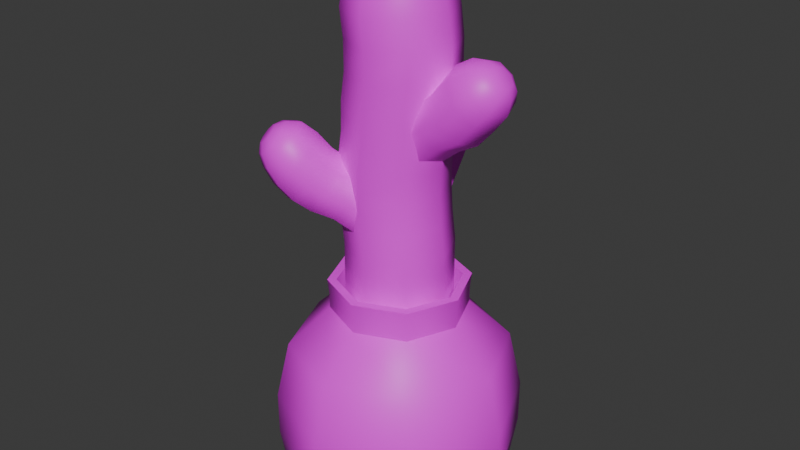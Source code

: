 # Source: Cactus.blend  (saved by Blender 4.3.34; exported with 4.5.12 LTS)
import bpy
from mathutils import Matrix  # noqa: F401  (used for matrix-valued properties, if any)

bpy.ops.wm.read_factory_settings(use_empty=True)
scene = bpy.context.scene
scene.name = 'Scene'

# ---- collections
col_collection = bpy.data.collections.new('Collection'); scene.collection.children.link(col_collection)

# ---- images (referenced by path relative to the original .blend; pixels are not part of the script)
import os
ASSET_DIR = os.environ.get("B2B_ASSET_DIR", "")  # directory of the original .blend (textures are referenced by path, not embedded)
HERE = os.path.dirname(os.path.abspath(__file__))  # packed textures are extracted next to this script under _unpacked/

def load_image(name, relpath, width, height, colorspace="sRGB"):
    """Load a texture the original file referenced (path relative to the .blend, or extracted next to this script)."""
    p = next((c for c in (os.path.join(HERE, relpath), os.path.join(ASSET_DIR, relpath)) if relpath and os.path.exists(c)), "")
    if p:
        img = bpy.data.images.load(p, check_existing=True)
        img.name = name
    else:  # same state as the original file: an image datablock whose file is absent (Cycles renders it pink)
        img = bpy.data.images.new(name, width, height)
        img.source = "FILE"
        img.filepath = "//" + (relpath or name)
    img.colorspace_settings.name = colorspace
    return img
img_cactus_png = load_image('Cactus.png', 'Textures/Cactus.png', 1024, 1024, 'sRGB')
img_pot_png = load_image('Pot.png', 'Textures/Pot.png', 1024, 1024, 'sRGB')

# ---- materials (node trees are filled in below, after node groups)
mat_material_001 = bpy.data.materials.new('Material.001')
mat_material_002 = bpy.data.materials.new('Material.002')

# ---- material node trees
mat_material_001.use_nodes = True; mat_material_001.node_tree.nodes.clear()
_N = mat_material_001.node_tree.nodes; _L = mat_material_001.node_tree.links
n0 = _N.new('ShaderNodeBsdfPrincipled'); n0.name = 'Principled BSDF'; n0.location = (10, 300)
n1 = _N.new('ShaderNodeOutputMaterial'); n1.name = 'Material Output'; n1.location = (300, 300)
n2 = _N.new('ShaderNodeTexImage'); n2.name = 'Image Texture'; n2.location = (-280, 280)
n2.image = img_cactus_png
_L.new(n0.outputs[0], n1.inputs[0])
_L.new(n2.outputs[0], n0.inputs[0])
n1.is_active_output = True
mat_material_002.use_nodes = True; mat_material_002.node_tree.nodes.clear()
_N = mat_material_002.node_tree.nodes; _L = mat_material_002.node_tree.links
n0 = _N.new('ShaderNodeBsdfPrincipled'); n0.name = 'Principled BSDF'; n0.location = (10, 300)
n1 = _N.new('ShaderNodeOutputMaterial'); n1.name = 'Material Output'; n1.location = (300, 300)
n2 = _N.new('ShaderNodeTexImage'); n2.name = 'Image Texture'; n2.location = (-280, 280)
n2.image = img_pot_png
_L.new(n0.outputs[0], n1.inputs[0])
_L.new(n2.outputs[0], n0.inputs[0])
n1.is_active_output = True

# ---- world
world_world = bpy.data.worlds.new('World'); scene.world = world_world
world_world.use_nodes = True; world_world.node_tree.nodes.clear()
_N = world_world.node_tree.nodes; _L = world_world.node_tree.links
n0 = _N.new('ShaderNodeOutputWorld'); n0.name = 'World Output'; n0.location = (300, 300)
n1 = _N.new('ShaderNodeBackground'); n1.name = 'Background'; n1.location = (10, 300)
n1.inputs[0].default_value = (0.05088, 0.05088, 0.05088, 1.0)
_L.new(n1.outputs[0], n0.inputs[0])
n0.is_active_output = True
world_world.color = (0.05088, 0.05088, 0.05088)
world_world.sun_shadow_jitter_overblur = 0.0

# ---- meshes
me_cylinder = bpy.data.meshes.new('Cylinder')
me_cylinder.from_pydata([(-4.224e-09, 1.567, -1.283), (-1.277e-10, 0.8171, 1.583), (1.108, 1.108, -1.283), (0.5778, 0.5778, 1.583), (1.567, 0.0, -1.283), (0.8171, 0.0, 1.583), (1.108, -1.108, -1.283), (0.5778, -0.5778, 1.583), (-4.224e-09, -1.567, -1.283), (-1.277e-10, -0.8171, 1.583), (-1.108, -1.108, -1.283), (-0.5778, -0.5778, 1.583), (-1.567, 0.0, -1.283), (-0.8171, 0.0, 1.583), (-1.108, 1.108, -1.283), (-0.5778, 0.5778, 1.583), (-4.866e-09, 1.653, -0.7755), (-4.866e-09, 1.653, -0.1668), (-3.993e-09, 1.474, 0.6355), (-1.949e-09, 0.911, 1.173), (-9.873e-10, 0.9141, 1.387), (0.6464, 0.6464, 1.387), (0.6442, 0.6442, 1.173), (1.042, 1.042, 0.6355), (1.169, 1.169, -0.1668), (1.169, 1.169, -0.7755), (0.9141, 0.0, 1.387), (0.911, 0.0, 1.173), (1.474, 0.0, 0.6355), (1.653, 0.0, -0.1668), (1.653, 0.0, -0.7755), (0.6464, -0.6464, 1.387), (0.6442, -0.6442, 1.173), (1.042, -1.042, 0.6355), (1.169, -1.169, -0.1668), (1.169, -1.169, -0.7755), (-9.873e-10, -0.9141, 1.387), (-1.949e-09, -0.911, 1.173), (-3.993e-09, -1.474, 0.6355), (-4.866e-09, -1.653, -0.1668), (-4.866e-09, -1.653, -0.7755), (-0.6464, -0.6464, 1.387), (-0.6442, -0.6442, 1.173), (-1.042, -1.042, 0.6355), (-1.169, -1.169, -0.1668), (-1.169, -1.169, -0.7755), (-0.9141, 0.0, 1.387), (-0.911, 0.0, 1.173), (-1.474, 0.0, 0.6355), (-1.653, 0.0, -0.1668), (-1.653, 0.0, -0.7755), (-0.6464, 0.6464, 1.387), (-0.6442, 0.6442, 1.173), (-1.042, 1.042, 0.6355), (-1.169, 1.169, -0.1668), (-1.169, 1.169, -0.7755), (0.662, 0.662, 1.583), (-1.277e-10, 0.9362, 1.583), (0.9362, 0.0, 1.583), (0.662, -0.662, 1.583), (-1.277e-10, -0.9362, 1.583), (-0.662, -0.662, 1.583), (-0.9362, 0.0, 1.583), (-0.662, 0.662, 1.583), (0.4974, 0.4974, 1.364), (2.158e-08, 0.7035, 1.364), (0.7035, 0.0, 1.364), (0.4974, -0.4974, 1.364), (2.158e-08, -0.7035, 1.364), (-0.4974, -0.4974, 1.364), (-0.7035, 0.0, 1.364), (-0.4974, 0.4974, 1.364), (0.5059, 0.4974, 5.151), (0.008504, 0.7035, 5.151), (0.712, 0.0, 5.151), (0.5059, -0.4974, 5.151), (0.008504, -0.7035, 5.151), (-0.4889, -0.4974, 5.151), (-0.695, 0.0, 5.151), (-0.4889, 0.4974, 5.151), (0.4375, 0.4375, 5.567), (7.21e-08, 0.6187, 5.567), (0.6187, 0.0, 5.567), (0.4375, -0.4375, 5.567), (7.21e-08, -0.6187, 5.567), (-0.4375, -0.4375, 5.567), (-0.6187, 0.0, 5.567), (-0.4375, 0.4375, 5.567), (0.3073, 0.3073, 5.814), (3.933e-08, 0.4345, 5.814), (0.4345, 0.0, 5.814), (0.3073, -0.3073, 5.814), (3.933e-08, -0.4345, 5.814), (-0.3073, -0.3073, 5.814), (-0.4345, 0.0, 5.814), (-0.3073, 0.3073, 5.814), (0.1645, 0.1645, 5.933), (3.317e-08, 0.2326, 5.933), (0.2326, 0.0, 5.933), (0.1645, -0.1645, 5.933), (3.317e-08, -0.2326, 5.933), (-0.1645, -0.1645, 5.933), (-0.2326, 0.0, 5.933), (-0.1645, 0.1645, 5.933), (1.298, 0.3044, 4.057), (1.1, 0.4305, 4.288), (1.38, 1.833e-07, 3.961), (1.298, -0.3044, 4.057), (1.1, -0.4305, 4.288), (0.9021, -0.3044, 4.52), (0.8201, 9.54e-08, 4.615), (0.9021, 0.3044, 4.52), (1.468, 0.2677, 4.25), (1.294, 0.3786, 4.454), (1.54, 1.9e-07, 4.166), (1.468, -0.2677, 4.25), (1.294, -0.3786, 4.454), (1.12, -0.2677, 4.657), (1.048, 1.127e-07, 4.742), (1.12, 0.2677, 4.657), (1.531, 0.188, 4.409), (1.408, 0.2659, 4.552), (1.581, 1.856e-07, 4.35), (1.531, -0.188, 4.409), (1.408, -0.2659, 4.552), (1.286, -0.188, 4.695), (1.236, 1.313e-07, 4.754), (1.286, 0.188, 4.695), (1.529, 0.1007, 4.523), (1.464, 0.1424, 4.599), (1.556, 1.764e-07, 4.491), (1.529, -0.1007, 4.523), (1.464, -0.1424, 4.599), (1.398, -0.1007, 4.676), (1.371, 1.474e-07, 4.708), (1.398, 0.1007, 4.676), (0.2976, 0.3044, 3.261), (0.09977, 0.4305, 3.492), (0.3795, 2.903e-07, 3.165), (0.2976, -0.3044, 3.261), (0.09977, -0.4305, 3.492), (-0.09804, -0.3044, 3.724), (-0.18, 2.023e-07, 3.819), (-0.09804, 0.3044, 3.724), (-0.8613, -1.23, 3.047), (-0.6309, -1.186, 3.278), (-1.13, -1.066, 2.951), (-1.28, -0.7881, 3.047), (-1.223, -0.5606, 3.278), (-0.9925, -0.5162, 3.509), (-0.7237, -0.6809, 3.605), (-0.574, -0.9583, 3.509), (-0.9683, -1.292, 3.257), (-0.7658, -1.253, 3.46), (-1.205, -1.147, 3.173), (-1.336, -0.9034, 3.257), (-1.286, -0.7033, 3.46), (-1.084, -0.6642, 3.664), (-0.8474, -0.8091, 3.748), (-0.7157, -1.053, 3.664), (-1.069, -1.278, 3.416), (-0.9265, -1.25, 3.559), (-1.235, -1.176, 3.356), (-1.327, -1.005, 3.416), (-1.292, -0.864, 3.559), (-1.15, -0.8366, 3.701), (-0.9839, -0.9383, 3.761), (-0.8914, -1.11, 3.701), (-1.128, -1.213, 3.529), (-1.052, -1.199, 3.606), (-1.217, -1.159, 3.498), (-1.266, -1.067, 3.529), (-1.247, -0.9918, 3.606), (-1.171, -0.9771, 3.682), (-1.082, -1.032, 3.714), (-1.033, -1.123, 3.682), (-0.09337, -0.5145, 2.267), (0.137, -0.4701, 2.499), (-0.3621, -0.3498, 2.172), (-0.5119, -0.07238, 2.267), (-0.455, 0.1552, 2.499), (-0.2246, 0.1996, 2.73), (0.04416, 0.03486, 2.826), (0.1939, -0.2425, 2.73), (-0.6064, 1.179, 2.843), (-0.6756, 0.9544, 3.074), (-0.3345, 1.338, 2.747), (-0.01922, 1.34, 2.843), (0.1547, 1.182, 3.074), (0.08543, 0.9581, 3.305), (-0.1865, 0.7986, 3.401), (-0.5017, 0.797, 3.305), (-0.6406, 1.467, 3.257), (-0.7015, 1.27, 3.46), (-0.4015, 1.607, 3.173), (-0.1242, 1.609, 3.257), (0.02874, 1.47, 3.46), (-0.03218, 1.273, 3.664), (-0.2713, 1.133, 3.748), (-0.5486, 1.131, 3.664), (-0.5804, 1.549, 3.416), (-0.6232, 1.41, 3.559), (-0.4125, 1.647, 3.356), (-0.2177, 1.648, 3.416), (-0.1103, 1.551, 3.559), (-0.1531, 1.413, 3.701), (-0.321, 1.314, 3.761), (-0.5158, 1.313, 3.701), (-0.4958, 1.57, 3.529), (-0.5187, 1.496, 3.606), (-0.4059, 1.623, 3.498), (-0.3016, 1.624, 3.529), (-0.2441, 1.572, 3.606), (-0.267, 1.498, 3.682), (-0.3569, 1.445, 3.714), (-0.4612, 1.444, 3.682), (-0.3664, 0.3288, 2.267), (-0.4357, 0.1047, 2.499), (-0.09455, 0.4884, 2.172), (0.2207, 0.4899, 2.267), (0.3946, 0.3325, 2.499), (0.3254, 0.1084, 2.73), (0.05346, -0.05119, 2.826), (-0.2618, -0.05271, 2.73), (0.6769, -0.3007, 4.27), (0.402, -0.3044, 4.122), (0.152, -0.3044, 3.923), (0.3498, -0.4305, 3.691), (0.5998, -0.4305, 3.89), (0.8747, -0.4268, 4.039), (1.073, -0.3007, 3.808), (0.7976, -0.3044, 3.659), (0.5476, -0.3044, 3.46), (0.6295, 2.635e-07, 3.364), (0.8796, 2.368e-07, 3.563), (1.154, 0.003669, 3.712), (1.073, 0.3081, 3.808), (0.7976, 0.3044, 3.659), (0.5476, 0.3044, 3.46), (0.3498, 0.4305, 3.691), (0.5998, 0.4305, 3.89), (0.8747, 0.4342, 4.039), (0.152, 0.3044, 3.923), (0.402, 0.3044, 4.122), (0.6769, 0.3081, 4.27), (0.595, 0.003669, 4.366), (0.3201, 1.489e-07, 4.217), (0.07005, 1.756e-07, 4.018), (-0.8681, -0.3931, 3.3), (-0.7433, -0.2509, 3.158), (-0.5151, -0.07542, 3.049), (-0.3699, 0.06209, 2.889), (-0.6002, 0.01767, 2.658), (-0.7455, -0.1198, 2.817), (-0.9736, -0.2953, 2.927), (-1.098, -0.4375, 3.068), (-1.155, -0.6651, 2.837), (-1.031, -0.5229, 2.695), (-0.8024, -0.3474, 2.586), (-0.6572, -0.2099, 2.427), (-0.5074, -0.4873, 2.331), (-0.6527, -0.6248, 2.49), (-0.8808, -0.8003, 2.599), (-1.006, -0.9425, 2.741), (-0.7368, -1.107, 2.837), (-0.612, -0.965, 2.695), (-0.3839, -0.7895, 2.586), (-0.2386, -0.652, 2.427), (-0.008287, -0.6076, 2.658), (-0.1535, -0.7451, 2.817), (-0.3817, -0.9206, 2.927), (-0.5065, -1.063, 3.068), (0.04868, -0.38, 2.889), (-0.09658, -0.5176, 3.049), (-0.3247, -0.6931, 3.158), (-0.4495, -0.8353, 3.3), (-0.5993, -0.5579, 3.396), (-0.4745, -0.4157, 3.254), (-0.2464, -0.2402, 3.144), (-0.1011, -0.1027, 2.985), (-0.7035, 0.0, 1.742), (-0.7035, 0.0, 2.121), (-0.7545, 0.0, 2.5), (-0.78, 0.0, 2.879), (-0.7715, 0.0, 3.257), (-0.712, 0.0, 3.636), (-0.7035, 0.0, 4.015), (-0.6439, 0.0, 4.393), (-0.6439, 0.0, 4.772), (-0.4379, 0.4974, 4.772), (-0.4379, 0.4974, 4.393), (-0.4974, 0.4974, 4.015), (-0.5059, 0.4974, 3.636), (-0.5655, 0.4974, 3.257), (-0.574, 0.4974, 2.879), (-0.5484, 0.4974, 2.5), (-0.4974, 0.4974, 2.121), (-0.4974, 0.4974, 1.742), (2.158e-08, -0.7035, 1.742), (2.158e-08, -0.7035, 2.121), (-0.05103, -0.7035, 2.5), (-0.07654, -0.7035, 2.879), (-0.06803, -0.7035, 3.257), (-0.008504, -0.7035, 3.636), (2.158e-08, -0.7035, 4.015), (0.05953, -0.7035, 4.393), (0.05953, -0.7035, 4.772), (-0.4379, -0.4974, 4.772), (-0.4379, -0.4974, 4.393), (-0.4974, -0.4974, 4.015), (-0.5059, -0.4974, 3.636), (-0.5655, -0.4974, 3.257), (-0.574, -0.4974, 2.879), (-0.5484, -0.4974, 2.5), (-0.4974, -0.4974, 2.121), (-0.4974, -0.4974, 1.742), (0.7035, 0.0, 1.742), (0.7035, 0.0, 2.121), (0.6524, 0.0, 2.5), (0.6269, 0.0, 2.879), (0.6354, 0.0, 3.257), (0.695, 0.0, 3.636), (0.7035, 0.0, 4.015), (0.763, 0.0, 4.393), (0.763, 0.0, 4.772), (0.5569, -0.4974, 4.772), (0.5569, -0.4974, 4.393), (0.4974, -0.4974, 4.015), (0.4889, -0.4974, 3.636), (0.4294, -0.4974, 3.257), (0.4209, -0.4974, 2.879), (0.4464, -0.4974, 2.5), (0.4974, -0.4974, 2.121), (0.4974, -0.4974, 1.742), (2.158e-08, 0.7035, 1.742), (2.158e-08, 0.7035, 2.121), (-0.05103, 0.7035, 2.5), (-0.07654, 0.7035, 2.879), (-0.06803, 0.7035, 3.257), (-0.008504, 0.7035, 3.636), (2.158e-08, 0.7035, 4.015), (0.05953, 0.7035, 4.393), (0.05953, 0.7035, 4.772), (0.5569, 0.4974, 4.772), (0.5569, 0.4974, 4.393), (0.4974, 0.4974, 4.015), (0.4889, 0.4974, 3.636), (0.4294, 0.4974, 3.257), (0.4209, 0.4974, 2.879), (0.4464, 0.4974, 2.5), (0.4974, 0.4974, 2.121), (0.4974, 0.4974, 1.742)], [], [(20, 57, 56, 21), (21, 56, 58, 26), (26, 58, 59, 31), (31, 59, 60, 36), (36, 60, 61, 41), (41, 61, 62, 46), (1, 15, 71, 65), (46, 62, 63, 51), (51, 63, 57, 20), (0, 2, 4, 6, 8, 10, 12, 14), (14, 55, 16, 0), (55, 54, 17, 16), (54, 53, 18, 17), (53, 52, 19, 18), (52, 51, 20, 19), (12, 50, 55, 14), (50, 49, 54, 55), (49, 48, 53, 54), (48, 47, 52, 53), (47, 46, 51, 52), (10, 45, 50, 12), (45, 44, 49, 50), (44, 43, 48, 49), (43, 42, 47, 48), (42, 41, 46, 47), (8, 40, 45, 10), (40, 39, 44, 45), (39, 38, 43, 44), (38, 37, 42, 43), (37, 36, 41, 42), (6, 35, 40, 8), (35, 34, 39, 40), (34, 33, 38, 39), (33, 32, 37, 38), (32, 31, 36, 37), (4, 30, 35, 6), (30, 29, 34, 35), (29, 28, 33, 34), (28, 27, 32, 33), (27, 26, 31, 32), (2, 25, 30, 4), (25, 24, 29, 30), (24, 23, 28, 29), (23, 22, 27, 28), (22, 21, 26, 27), (0, 16, 25, 2), (16, 17, 24, 25), (17, 18, 23, 24), (18, 19, 22, 23), (19, 20, 21, 22), (1, 3, 56, 57), (3, 5, 58, 56), (5, 7, 59, 58), (7, 9, 60, 59), (9, 11, 61, 60), (11, 13, 62, 61), (13, 15, 63, 62), (15, 1, 57, 63), (289, 288, 78, 79), (13, 11, 69, 70), (9, 7, 67, 68), (5, 3, 64, 66), (15, 13, 70, 71), (11, 9, 68, 69), (7, 5, 66, 67), (3, 1, 65, 64), (76, 75, 83, 84), (307, 306, 76, 77), (325, 324, 74, 75), (343, 342, 73, 72), (342, 289, 79, 73), (288, 307, 77, 78), (306, 325, 75, 76), (324, 343, 72, 74), (81, 87, 95, 89), (74, 72, 80, 82), (79, 78, 86, 87), (77, 76, 84, 85), (75, 74, 82, 83), (72, 73, 81, 80), (73, 79, 87, 81), (78, 77, 85, 86), (93, 92, 100, 101), (86, 85, 93, 94), (84, 83, 91, 92), (82, 80, 88, 90), (87, 86, 94, 95), (85, 84, 92, 93), (83, 82, 90, 91), (80, 81, 89, 88), (96, 97, 103, 102, 101, 100, 99, 98), (91, 90, 98, 99), (88, 89, 97, 96), (89, 95, 103, 97), (94, 93, 101, 102), (92, 91, 99, 100), (90, 88, 96, 98), (95, 94, 102, 103), (108, 107, 115, 116), (113, 119, 127, 121), (106, 104, 112, 114), (111, 110, 118, 119), (109, 108, 116, 117), (107, 106, 114, 115), (104, 105, 113, 112), (105, 111, 119, 113), (110, 109, 117, 118), (125, 124, 132, 133), (118, 117, 125, 126), (116, 115, 123, 124), (114, 112, 120, 122), (119, 118, 126, 127), (117, 116, 124, 125), (115, 114, 122, 123), (112, 113, 121, 120), (128, 129, 135, 134, 133, 132, 131, 130), (123, 122, 130, 131), (120, 121, 129, 128), (121, 127, 135, 129), (126, 125, 133, 134), (124, 123, 131, 132), (122, 120, 128, 130), (127, 126, 134, 135), (227, 226, 141, 140), (233, 232, 139, 138), (239, 238, 136, 137), (242, 239, 137, 143), (226, 247, 142, 141), (232, 227, 140, 139), (238, 233, 138, 136), (247, 242, 143, 142), (148, 147, 155, 156), (153, 159, 167, 161), (146, 144, 152, 154), (151, 150, 158, 159), (149, 148, 156, 157), (147, 146, 154, 155), (144, 145, 153, 152), (145, 151, 159, 153), (150, 149, 157, 158), (165, 164, 172, 173), (158, 157, 165, 166), (156, 155, 163, 164), (154, 152, 160, 162), (159, 158, 166, 167), (157, 156, 164, 165), (155, 154, 162, 163), (152, 153, 161, 160), (168, 169, 175, 174, 173, 172, 171, 170), (163, 162, 170, 171), (160, 161, 169, 168), (161, 167, 175, 169), (166, 165, 173, 174), (164, 163, 171, 172), (162, 160, 168, 170), (167, 166, 174, 175), (252, 251, 181, 180), (260, 259, 179, 178), (268, 267, 176, 177), (272, 268, 177, 183), (251, 279, 182, 181), (259, 252, 180, 179), (267, 260, 178, 176), (279, 272, 183, 182), (188, 187, 195, 196), (193, 199, 207, 201), (186, 184, 192, 194), (191, 190, 198, 199), (189, 188, 196, 197), (187, 186, 194, 195), (184, 185, 193, 192), (185, 191, 199, 193), (190, 189, 197, 198), (205, 204, 212, 213), (198, 197, 205, 206), (196, 195, 203, 204), (194, 192, 200, 202), (199, 198, 206, 207), (197, 196, 204, 205), (195, 194, 202, 203), (192, 193, 201, 200), (208, 209, 215, 214, 213, 212, 211, 210), (203, 202, 210, 211), (200, 201, 209, 208), (201, 207, 215, 209), (206, 205, 213, 214), (204, 203, 211, 212), (202, 200, 208, 210), (207, 206, 214, 215), (188, 189, 221, 220), (186, 187, 219, 218), (185, 184, 216, 217), (191, 185, 217, 223), (189, 190, 222, 221), (187, 188, 220, 219), (184, 186, 218, 216), (190, 191, 223, 222), (110, 111, 244, 245), (245, 244, 243, 246), (246, 243, 242, 247), (104, 106, 235, 236), (236, 235, 234, 237), (237, 234, 233, 238), (107, 108, 229, 230), (230, 229, 228, 231), (231, 228, 227, 232), (109, 110, 245, 224), (224, 245, 246, 225), (225, 246, 247, 226), (111, 105, 241, 244), (244, 241, 240, 243), (243, 240, 239, 242), (105, 104, 236, 241), (241, 236, 237, 240), (240, 237, 238, 239), (106, 107, 230, 235), (235, 230, 231, 234), (234, 231, 232, 233), (108, 109, 224, 229), (229, 224, 225, 228), (228, 225, 226, 227), (150, 151, 275, 276), (276, 275, 274, 277), (277, 274, 273, 278), (278, 273, 272, 279), (144, 146, 263, 264), (264, 263, 262, 265), (265, 262, 261, 266), (266, 261, 260, 267), (147, 148, 255, 256), (256, 255, 254, 257), (257, 254, 253, 258), (258, 253, 252, 259), (149, 150, 276, 248), (248, 276, 277, 249), (249, 277, 278, 250), (250, 278, 279, 251), (151, 145, 271, 275), (275, 271, 270, 274), (274, 270, 269, 273), (273, 269, 268, 272), (145, 144, 264, 271), (271, 264, 265, 270), (270, 265, 266, 269), (269, 266, 267, 268), (146, 147, 256, 263), (263, 256, 257, 262), (262, 257, 258, 261), (261, 258, 259, 260), (148, 149, 248, 255), (255, 248, 249, 254), (254, 249, 250, 253), (253, 250, 251, 252), (66, 64, 351, 316), (316, 351, 350, 317), (317, 350, 349, 318), (318, 349, 348, 319), (319, 348, 347, 320), (320, 347, 346, 321), (321, 346, 345, 322), (322, 345, 344, 323), (323, 344, 343, 324), (68, 67, 333, 298), (298, 333, 332, 299), (299, 332, 331, 300), (300, 331, 330, 301), (301, 330, 329, 302), (302, 329, 328, 303), (303, 328, 327, 304), (304, 327, 326, 305), (305, 326, 325, 306), (70, 69, 315, 280), (280, 315, 314, 281), (281, 314, 313, 282), (282, 313, 312, 283), (283, 312, 311, 284), (284, 311, 310, 285), (285, 310, 309, 286), (286, 309, 308, 287), (287, 308, 307, 288), (65, 71, 297, 334), (334, 297, 296, 335), (335, 296, 295, 336), (336, 295, 294, 337), (337, 294, 293, 338), (338, 293, 292, 339), (339, 292, 291, 340), (340, 291, 290, 341), (341, 290, 289, 342), (64, 65, 334, 351), (351, 334, 335, 350), (350, 335, 336, 349), (349, 336, 337, 348), (348, 337, 338, 347), (347, 338, 339, 346), (346, 339, 340, 345), (345, 340, 341, 344), (344, 341, 342, 343), (67, 66, 316, 333), (333, 316, 317, 332), (332, 317, 318, 331), (331, 318, 319, 330), (330, 319, 320, 329), (329, 320, 321, 328), (328, 321, 322, 327), (327, 322, 323, 326), (326, 323, 324, 325), (69, 68, 298, 315), (315, 298, 299, 314), (314, 299, 300, 313), (313, 300, 301, 312), (312, 301, 302, 311), (311, 302, 303, 310), (310, 303, 304, 309), (309, 304, 305, 308), (308, 305, 306, 307), (71, 70, 280, 297), (297, 280, 281, 296), (296, 281, 282, 295), (295, 282, 283, 294), (294, 283, 284, 293), (293, 284, 285, 292), (292, 285, 286, 291), (291, 286, 287, 290), (290, 287, 288, 289)])
me_cylinder.polygons.foreach_set('use_smooth', [True] * 325)
me_cylinder.polygons.foreach_set('material_index', [1, 1, 1, 1, 1, 1, 1, 1, 1, 1, 1, 1, 1, 1, 1, 1, 1, 1, 1, 1, 1, 1, 1, 1, 1, 1, 1, 1, 1, 1, 1, 1, 1, 1, 1, 1, 1, 1, 1, 1, 1, 1, 1, 1, 1, 1, 1, 1, 1, 1, 1, 1, 1, 1, 1, 1, 1, 1, 0, 1, 1, 1, 1, 1, 1, 1, 0, 0, 0, 0, 0, 0, 0, 0, 0, 0, 0, 0, 0, 0, 0, 0, 0, 0, 0, 0, 0, 0, 0, 0, 0, 0, 0, 0, 0, 0, 0, 0, 0, 0, 0, 0, 0, 0, 0, 0, 0, 0, 0, 0, 0, 0, 0, 0, 0, 0, 0, 0, 0, 0, 0, 0, 0, 0, 0, 0, 0, 0, 0, 0, 0, 0, 0, 0, 0, 0, 0, 0, 0, 0, 0, 0, 0, 0, 0, 0, 0, 0, 0, 0, 0, 0, 0, 0, 0, 0, 0, 0, 0, 0, 0, 0, 0, 0, 0, 0, 0, 0, 0, 0, 0, 0, 0, 0, 0, 0, 0, 0, 0, 0, 0, 0, 0, 0, 0, 0, 0, 0, 0, 0, 0, 0, 0, 0, 0, 0, 0, 0, 0, 0, 0, 0, 0, 0, 0, 0, 0, 0, 0, 0, 0, 0, 0, 0, 0, 0, 0, 0, 0, 0, 0, 0, 0, 0, 0, 0, 0, 0, 0, 0, 0, 0, 0, 0, 0, 0, 0, 0, 0, 0, 0, 0, 0, 0, 0, 0, 0, 0, 0, 0, 0, 0, 0, 0, 0, 0, 0, 0, 0, 0, 0, 0, 0, 0, 0, 0, 0, 0, 0, 0, 0, 0, 0, 0, 0, 0, 0, 0, 0, 0, 0, 0, 0, 0, 0, 0, 0, 0, 0, 0, 0, 0, 0, 0, 0, 0, 0, 0, 0, 0, 0, 0, 0, 0, 0, 0, 0, 0, 0, 0, 0, 0, 0, 0, 0, 0, 0, 0, 0, 0, 0, 0, 0, 0, 0])
_k = set([(0, 2), (0, 14), (1, 3), (1, 15), (2, 4), (3, 5), (4, 6), (5, 7), (6, 8), (7, 9), (8, 10), (9, 11), (10, 12), (11, 13), (12, 14), (13, 15), (19, 22), (19, 52), (22, 27), (27, 32), (32, 37), (37, 42), (42, 47), (47, 52), (56, 57), (56, 58), (57, 63), (58, 59), (59, 60), (60, 61), (61, 62), (62, 63), (64, 65), (64, 66), (65, 71), (66, 67), (67, 68), (68, 69), (69, 70), (70, 71)])
me_cylinder.attributes.new('sharp_edge', 'BOOLEAN', 'EDGE').data.foreach_set('value', [ (min(e.vertices), max(e.vertices)) in _k for e in me_cylinder.edges])
_uv = me_cylinder.uv_layers.new(name='UVMap')
_uv.uv.foreach_set('vector', [-0.5768, 0.8301, -0.5939, 0.6578, -0.05718, 0.6578, -0.04997, 0.7916, -0.04997, 0.7916, -0.05718, 0.6578, 0.4821, 0.6578, 0.482, 0.7803, 0.482, 0.7803, 0.4821, 0.6578, 1.021, 0.6578, 1.014, 0.7917, 1.014, 0.7917, 1.021, 0.6578, 1.557, 0.6578, 1.539, 0.8319, -0.6009, 0.8053, -0.6181, 0.656, -0.07779, 0.656, -0.07053, 0.8053, -0.07053, 0.8053, -0.07779, 0.656, 0.4651, 0.656, 0.4651, 0.8053, 0.8399, 1.789e-09, 0.8794, 0.06726, 0.8505, 0.07794, 0.8165, 0.02003, 0.4651, 0.8053, 0.4651, 0.656, 1.008, 0.656, 1.0, 0.8053, 1.0, 0.8053, 1.008, 0.656, 1.547, 0.656, 1.529, 0.8053, 0.409, 0.1955, 0.5586, 0.1955, 0.6643, 0.3013, 0.6643, 0.4509, 0.5586, 0.5566, 0.409, 0.5566, 0.3032, 0.4509, 0.3032, 0.3013, -0.253, 0.645, -0.2086, 0.9708, -0.9896, 0.9708, -1.035, 0.645, 0.2755, 0.1984, 0.2925, 0.3015, 0.07216, 0.3651, 0.04189, 0.2476, 0.2925, 0.3015, 0.3209, 0.4319, 0.1431, 0.5125, 0.07216, 0.3651, 0.3209, 0.4319, 0.3632, 0.5583, 0.2455, 0.6198, 0.1431, 0.5125, 0.9926, 0.9653, 1.0, 0.8053, 1.529, 0.8053, 1.517, 0.9653, 0.5061, 0.645, 0.5114, 0.9708, -0.2086, 0.9708, -0.253, 0.645, 0.4907, 0.178, 0.4919, 0.278, 0.2925, 0.3015, 0.2755, 0.1984, 0.4919, 0.278, 0.4915, 0.4057, 0.3209, 0.4319, 0.2925, 0.3015, 0.4915, 0.4057, 0.4967, 0.5415, 0.3632, 0.5583, 0.3209, 0.4319, 0.465, 0.9653, 0.4651, 0.8053, 1.0, 0.8053, 0.9926, 0.9653, 1.248, 0.645, 1.223, 0.9708, 0.5114, 0.9708, 0.5061, 0.645, 0.7036, 0.1879, 0.6918, 0.2893, 0.4919, 0.278, 0.4907, 0.178, 0.6918, 0.2893, 0.6666, 0.42, 0.4915, 0.4057, 0.4919, 0.278, 0.6666, 0.42, 0.6335, 0.5605, 0.4967, 0.5415, 0.4915, 0.4057, -0.06249, 0.9653, -0.07053, 0.8053, 0.4651, 0.8053, 0.465, 0.9653, 1.987, 0.645, 1.973, 0.9708, 1.223, 0.9708, 1.248, 0.645, 0.928, 0.2152, 0.9126, 0.33, 0.6918, 0.2893, 0.7036, 0.1879, 0.9126, 0.33, 0.8646, 0.486, 0.6666, 0.42, 0.6918, 0.2893, 0.8646, 0.486, 0.7651, 0.6198, 0.6335, 0.5605, 0.6666, 0.42, -0.5885, 0.9653, -0.6009, 0.8053, -0.07053, 0.8053, -0.06249, 0.9653, -0.2448, 0.6464, -0.1902, 0.9692, -0.9613, 0.9692, -1.017, 0.6464, 0.2743, 0.2261, 0.2936, 0.3219, 0.08927, 0.3881, 0.05751, 0.2792, 0.2936, 0.3219, 0.3248, 0.4428, 0.1597, 0.524, 0.08927, 0.3881, 0.3248, 0.4428, 0.3684, 0.5572, 0.263, 0.6249, 0.1597, 0.524, 1.006, 0.965, 1.014, 0.7917, 1.539, 0.8319, 1.527, 0.965, 0.5061, 0.6464, 0.5215, 0.9692, -0.1902, 0.9692, -0.2448, 0.6464, 0.4744, 0.2004, 0.4786, 0.2937, 0.2936, 0.3219, 0.2743, 0.2261, 0.4786, 0.2937, 0.4822, 0.4125, 0.3248, 0.4428, 0.2936, 0.3219, 0.4822, 0.4125, 0.4908, 0.5372, 0.3684, 0.5572, 0.3248, 0.4428, 0.482, 0.965, 0.482, 0.7803, 1.014, 0.7917, 1.006, 0.965, 1.245, 0.6464, 1.228, 0.9692, 0.5215, 0.9692, 0.5061, 0.6464, 0.6731, 0.2034, 0.6648, 0.2987, 0.4786, 0.2937, 0.4744, 0.2004, 0.6648, 0.2987, 0.6462, 0.4218, 0.4822, 0.4125, 0.4786, 0.2937, 0.6462, 0.4218, 0.6167, 0.5509, 0.4908, 0.5372, 0.4822, 0.4125, -0.04198, 0.965, -0.04997, 0.7916, 0.482, 0.7803, 0.482, 0.965, 2.012, 0.6464, 2.002, 0.9692, 1.228, 0.9692, 1.245, 0.6464, 0.8908, 0.229, 0.8745, 0.3391, 0.6648, 0.2987, 0.6731, 0.2034, 0.8745, 0.3391, 0.8248, 0.4832, 0.6462, 0.4218, 0.6648, 0.2987, 0.8248, 0.4832, 0.7356, 0.6037, 0.6167, 0.5509, 0.6462, 0.4218, -0.5644, 0.965, -0.5768, 0.8301, -0.04997, 0.7916, -0.04198, 0.965, 0.2588, 0.5797, 0.418, 0.5138, 0.4412, 0.537, 0.2588, 0.6125, 0.418, 0.5138, 0.4839, 0.3546, 0.5167, 0.3546, 0.4412, 0.537, 0.4839, 0.3546, 0.418, 0.1954, 0.4412, 0.1722, 0.5167, 0.3546, 0.418, 0.1954, 0.2588, 0.1295, 0.2588, 0.09665, 0.4412, 0.1722, 0.7747, 0.1295, 0.6155, 0.1954, 0.5923, 0.1722, 0.7747, 0.09665, 0.6155, 0.1954, 0.5495, 0.3546, 0.5167, 0.3546, 0.5923, 0.1722, 0.5495, 0.3546, 0.6155, 0.5138, 0.5923, 0.537, 0.5167, 0.3546, 0.6155, 0.5138, 0.7747, 0.5797, 0.7747, 0.6125, 0.5923, 0.537, 0.4278, 0.7195, 0.5226, 0.6948, 0.5352, 0.7587, 0.4533, 0.7803, 0.8932, 0.1441, 0.8794, 0.2208, 0.8505, 0.2102, 0.8624, 0.1441, 0.8399, 0.2881, 0.8794, 0.3554, 0.8505, 0.366, 0.8165, 0.3081, 0.8932, 0.4322, 0.8794, 0.5089, 0.8505, 0.4983, 0.8624, 0.4322, 0.8794, 0.06726, 0.8932, 0.1441, 0.8624, 0.1441, 0.8505, 0.07794, 0.8794, 0.2208, 0.8399, 0.2881, 0.8165, 0.2681, 0.8505, 0.2102, 0.8794, 0.3554, 0.8932, 0.4322, 0.8624, 0.4322, 0.8505, 0.366, 0.8794, 0.5089, 0.8399, 0.5762, 0.8165, 0.5562, 0.8505, 0.4983, 0.3735, 0.8469, 0.4585, 0.7999, 0.487, 0.8609, 0.4248, 0.9125, 0.6197, 0.6818, 0.7209, 0.6754, 0.7151, 0.7493, 0.6191, 0.7477, 0.4414, 0.7387, 0.5263, 0.7157, 0.5385, 0.7735, 0.4585, 0.7999, 0.6133, 0.7024, 0.713, 0.6978, 0.7199, 0.7744, 0.6223, 0.7652, 0.3315, 0.7517, 0.4278, 0.7195, 0.4533, 0.7803, 0.3647, 0.818, 0.5226, 0.6948, 0.6197, 0.6818, 0.6191, 0.7477, 0.5352, 0.7587, 0.349, 0.7747, 0.4414, 0.7387, 0.4585, 0.7999, 0.3735, 0.8469, 0.5263, 0.7157, 0.6133, 0.7024, 0.6223, 0.7652, 0.5385, 0.7735, 0.4104, 0.8904, 0.4814, 0.8416, 0.5072, 0.8853, 0.4616, 0.9312, 0.5385, 0.7735, 0.6223, 0.7652, 0.6205, 0.8324, 0.5514, 0.8342, 0.4533, 0.7803, 0.5352, 0.7587, 0.5474, 0.8199, 0.4814, 0.8416, 0.6191, 0.7477, 0.7151, 0.7493, 0.7, 0.8334, 0.6161, 0.8146, 0.4585, 0.7999, 0.5385, 0.7735, 0.5514, 0.8342, 0.487, 0.8609, 0.6223, 0.7652, 0.7199, 0.7744, 0.6989, 0.8561, 0.6205, 0.8324, 0.3647, 0.818, 0.4533, 0.7803, 0.4814, 0.8416, 0.4104, 0.8904, 0.5352, 0.7587, 0.6191, 0.7477, 0.6161, 0.8146, 0.5474, 0.8199, 0.6104, 0.8634, 0.6673, 0.8868, 0.6345, 0.9217, 0.6012, 0.9068, 0.5474, 0.8199, 0.6161, 0.8146, 0.6104, 0.8634, 0.5571, 0.8648, 0.4248, 0.9125, 0.487, 0.8609, 0.5142, 0.9005, 0.4745, 0.9461, 0.5514, 0.8342, 0.6205, 0.8324, 0.6125, 0.8795, 0.5611, 0.8794, 0.4814, 0.8416, 0.5474, 0.8199, 0.5571, 0.8648, 0.5072, 0.8853, 0.6161, 0.8146, 0.7, 0.8334, 0.6673, 0.8868, 0.6104, 0.8634, 0.487, 0.8609, 0.5514, 0.8342, 0.5611, 0.8794, 0.5142, 0.9005, 0.6205, 0.8324, 0.6989, 0.8561, 0.6654, 0.9046, 0.6125, 0.8795, 0.5895, 0.5622, 0.5537, 0.5979, 0.5032, 0.5979, 0.4675, 0.5622, 0.4675, 0.5117, 0.5032, 0.4759, 0.5537, 0.4759, 0.5895, 0.5117, 0.5142, 0.9005, 0.5611, 0.8794, 0.5695, 0.9176, 0.54, 0.9335, 0.6125, 0.8795, 0.6654, 0.9046, 0.632, 0.9365, 0.6026, 0.9195, 0.4616, 0.9312, 0.5072, 0.8853, 0.5339, 0.9221, 0.5082, 0.9506, 0.5571, 0.8648, 0.6104, 0.8634, 0.6012, 0.9068, 0.5659, 0.9051, 0.4745, 0.9461, 0.5142, 0.9005, 0.54, 0.9335, 0.5195, 0.9619, 0.5611, 0.8794, 0.6125, 0.8795, 0.6026, 0.9195, 0.5695, 0.9176, 0.5072, 0.8853, 0.5571, 0.8648, 0.5659, 0.9051, 0.5339, 0.9221, 0.4962, 0.6802, 0.5413, 0.6596, 0.5538, 0.6958, 0.5172, 0.7128, 0.6832, 0.7026, 0.7333, 0.7377, 0.6972, 0.7646, 0.6661, 0.7341, 0.5896, 0.6485, 0.6423, 0.6475, 0.6368, 0.6895, 0.5935, 0.6866, 0.3725, 0.8117, 0.4154, 0.7519, 0.454, 0.7797, 0.4322, 0.8368, 0.4543, 0.7107, 0.4962, 0.6802, 0.5172, 0.7128, 0.4834, 0.7399, 0.5413, 0.6596, 0.5896, 0.6485, 0.5935, 0.6866, 0.5538, 0.6958, 0.6423, 0.6475, 0.699, 0.6577, 0.6832, 0.7026, 0.6368, 0.6895, 0.699, 0.6577, 0.7676, 0.6838, 0.7333, 0.7377, 0.6832, 0.7026, 0.4154, 0.7519, 0.4543, 0.7107, 0.4834, 0.7399, 0.454, 0.7797, 0.5073, 0.7618, 0.5336, 0.7376, 0.5506, 0.7625, 0.5325, 0.7825, 0.454, 0.7797, 0.4834, 0.7399, 0.5073, 0.7618, 0.4866, 0.7943, 0.5172, 0.7128, 0.5538, 0.6958, 0.5628, 0.7224, 0.5336, 0.7376, 0.5935, 0.6866, 0.6368, 0.6895, 0.6304, 0.7198, 0.5952, 0.7167, 0.4322, 0.8368, 0.454, 0.7797, 0.4866, 0.7943, 0.4789, 0.84, 0.4834, 0.7399, 0.5172, 0.7128, 0.5336, 0.7376, 0.5073, 0.7618, 0.5538, 0.6958, 0.5935, 0.6866, 0.5952, 0.7167, 0.5628, 0.7224, 0.6368, 0.6895, 0.6832, 0.7026, 0.6661, 0.7341, 0.6304, 0.7198, 0.7505, 0.6954, 0.7574, 0.7023, 0.7574, 0.7121, 0.7505, 0.719, 0.7407, 0.719, 0.7338, 0.7121, 0.7338, 0.7023, 0.7407, 0.6954, 0.5628, 0.7224, 0.5952, 0.7167, 0.597, 0.7464, 0.5718, 0.7487, 0.6304, 0.7198, 0.6661, 0.7341, 0.6481, 0.7596, 0.6228, 0.751, 0.6661, 0.7341, 0.6972, 0.7646, 0.6659, 0.7785, 0.6481, 0.7596, 0.4866, 0.7943, 0.5073, 0.7618, 0.5325, 0.7825, 0.5168, 0.8047, 0.5336, 0.7376, 0.5628, 0.7224, 0.5718, 0.7487, 0.5506, 0.7625, 0.5952, 0.7167, 0.6304, 0.7198, 0.6228, 0.751, 0.597, 0.7464, 0.4789, 0.84, 0.4866, 0.7943, 0.5168, 0.8047, 0.5152, 0.8318, 0.4137, 0.5148, 0.3454, 0.5469, 0.3085, 0.4802, 0.3823, 0.4453, 0.5573, 0.4706, 0.4844, 0.4897, 0.4598, 0.4169, 0.5404, 0.3948, 0.7101, 0.4481, 0.6325, 0.4574, 0.6224, 0.3805, 0.7039, 0.3702, 0.7904, 0.4412, 0.7101, 0.4481, 0.7039, 0.3702, 0.7852, 0.3622, 0.3454, 0.5469, 0.2795, 0.5861, 0.2385, 0.5209, 0.3085, 0.4802, 0.4844, 0.4897, 0.4137, 0.5148, 0.3823, 0.4453, 0.4598, 0.4169, 0.6325, 0.4574, 0.5573, 0.4706, 0.5404, 0.3948, 0.6224, 0.3805, 0.2795, 0.5861, 0.2139, 0.6325, 0.1703, 0.5662, 0.2385, 0.5209, 0.5502, 0.6715, 0.5925, 0.6453, 0.6051, 0.6802, 0.5676, 0.7043, 0.7405, 0.6758, 0.7949, 0.7101, 0.758, 0.7397, 0.7242, 0.7085, 0.6383, 0.6292, 0.6884, 0.6248, 0.6925, 0.6639, 0.6471, 0.6657, 0.4346, 0.8205, 0.4747, 0.7573, 0.5125, 0.7798, 0.4905, 0.8415, 0.5113, 0.7085, 0.5502, 0.6715, 0.5676, 0.7043, 0.5369, 0.7378, 0.5925, 0.6453, 0.6383, 0.6292, 0.6471, 0.6657, 0.6051, 0.6802, 0.6884, 0.6248, 0.7453, 0.6318, 0.7405, 0.6758, 0.6925, 0.6639, 0.7453, 0.6318, 0.817, 0.6538, 0.7949, 0.7101, 0.7405, 0.6758, 0.4747, 0.7573, 0.5113, 0.7085, 0.5369, 0.7378, 0.5125, 0.7798, 0.5634, 0.7561, 0.5886, 0.729, 0.6105, 0.7545, 0.5897, 0.7733, 0.5125, 0.7798, 0.5369, 0.7378, 0.5634, 0.7561, 0.5471, 0.7919, 0.5676, 0.7043, 0.6051, 0.6802, 0.6189, 0.708, 0.5886, 0.729, 0.6471, 0.6657, 0.6925, 0.6639, 0.6882, 0.6957, 0.6529, 0.6967, 0.4905, 0.8415, 0.5125, 0.7798, 0.5471, 0.7919, 0.5426, 0.8423, 0.5369, 0.7378, 0.5676, 0.7043, 0.5886, 0.729, 0.5634, 0.7561, 0.6051, 0.6802, 0.6471, 0.6657, 0.6529, 0.6967, 0.6189, 0.708, 0.6925, 0.6639, 0.7405, 0.6758, 0.7242, 0.7085, 0.6882, 0.6957, 0.7505, 0.6954, 0.7407, 0.6954, 0.7338, 0.6884, 0.7338, 0.6786, 0.7407, 0.6717, 0.7505, 0.6717, 0.7574, 0.6786, 0.7574, 0.6884, 0.6189, 0.708, 0.6529, 0.6967, 0.6573, 0.7269, 0.6324, 0.737, 0.6882, 0.6957, 0.7242, 0.7085, 0.7068, 0.7356, 0.6831, 0.7247, 0.7242, 0.7085, 0.758, 0.7397, 0.7247, 0.7558, 0.7068, 0.7356, 0.5471, 0.7919, 0.5634, 0.7561, 0.5897, 0.7733, 0.5808, 0.7998, 0.5886, 0.729, 0.6189, 0.708, 0.6324, 0.737, 0.6105, 0.7545, 0.6529, 0.6967, 0.6882, 0.6957, 0.6831, 0.7247, 0.6573, 0.7269, 0.5426, 0.8423, 0.5471, 0.7919, 0.5808, 0.7998, 0.5819, 0.8296, 0.4346, 0.4952, 0.3648, 0.5339, 0.3299, 0.4807, 0.4038, 0.439, 0.5831, 0.4345, 0.5076, 0.4624, 0.4816, 0.4033, 0.5624, 0.3726, 0.7409, 0.3918, 0.661, 0.4115, 0.6454, 0.3484, 0.7283, 0.3279, 0.8228, 0.3748, 0.7409, 0.3918, 0.7283, 0.3279, 0.8111, 0.3102, 0.3648, 0.5339, 0.2994, 0.5795, 0.2609, 0.5286, 0.3299, 0.4807, 0.5076, 0.4624, 0.4346, 0.4952, 0.4038, 0.439, 0.4816, 0.4033, 0.661, 0.4115, 0.5831, 0.4345, 0.5624, 0.3726, 0.6454, 0.3484, 0.2994, 0.5795, 0.2361, 0.6334, 0.195, 0.5821, 0.2609, 0.5286, 0.3169, 0.3499, 0.37, 0.3189, 0.4056, 0.3931, 0.37, 0.4309, 0.5308, 0.3544, 0.5753, 0.3629, 0.5652, 0.3947, 0.528, 0.3867, 0.4183, 0.2984, 0.466, 0.2849, 0.4871, 0.3567, 0.4447, 0.3684, 0.5791, 0.2773, 0.6486, 0.2866, 0.6203, 0.3818, 0.5753, 0.3629, 0.2551, 0.3953, 0.3169, 0.3499, 0.37, 0.4309, 0.3391, 0.4892, 0.37, 0.3189, 0.4183, 0.2984, 0.4447, 0.3684, 0.4056, 0.3931, 0.466, 0.2849, 0.5186, 0.2774, 0.5308, 0.3544, 0.4871, 0.3567, 0.5186, 0.2774, 0.5791, 0.2773, 0.5753, 0.3629, 0.5308, 0.3544, 0.6486, 0.2866, 0.7213, 0.3022, 0.6752, 0.4148, 0.6203, 0.3818, 0.3894, 0.4992, 0.4033, 0.4503, 0.4353, 0.4654, 0.4303, 0.495, 0.6203, 0.3818, 0.6752, 0.4148, 0.6361, 0.4478, 0.6014, 0.412, 0.37, 0.4309, 0.4056, 0.3931, 0.4279, 0.4177, 0.4033, 0.4503, 0.4447, 0.3684, 0.4871, 0.3567, 0.4917, 0.3871, 0.458, 0.3973, 0.5753, 0.3629, 0.6203, 0.3818, 0.6014, 0.412, 0.5652, 0.3947, 0.3391, 0.4892, 0.37, 0.4309, 0.4033, 0.4503, 0.3894, 0.4992, 0.4056, 0.3931, 0.4447, 0.3684, 0.458, 0.3973, 0.4279, 0.4177, 0.4871, 0.3567, 0.5308, 0.3544, 0.528, 0.3867, 0.4917, 0.3871, 0.7407, 0.6717, 0.7338, 0.6648, 0.7338, 0.655, 0.7407, 0.648, 0.7505, 0.648, 0.7574, 0.655, 0.7574, 0.6648, 0.7505, 0.6717, 0.4279, 0.4177, 0.458, 0.3973, 0.471, 0.4239, 0.4504, 0.4413, 0.4917, 0.3871, 0.528, 0.3867, 0.5255, 0.4196, 0.4974, 0.4182, 0.528, 0.3867, 0.5652, 0.3947, 0.5534, 0.4282, 0.5255, 0.4196, 0.6014, 0.412, 0.6361, 0.4478, 0.5984, 0.4626, 0.5807, 0.4391, 0.4033, 0.4503, 0.4279, 0.4177, 0.4504, 0.4413, 0.4353, 0.4654, 0.458, 0.3973, 0.4917, 0.3871, 0.4974, 0.4182, 0.471, 0.4239, 0.5652, 0.3947, 0.6014, 0.412, 0.5807, 0.4391, 0.5534, 0.4282, 0.3169, 0.3499, 0.2551, 0.3953, 0.1444, 0.1786, 0.2157, 0.1521, 0.4183, 0.2984, 0.37, 0.3189, 0.287, 0.1283, 0.3592, 0.1051, 0.5186, 0.2774, 0.466, 0.2849, 0.4324, 0.08581, 0.5053, 0.06917, 0.5791, 0.2773, 0.5186, 0.2774, 0.5053, 0.06917, 0.5785, 0.05772, 0.7213, 0.3022, 0.6486, 0.2866, 0.6527, 0.05412, 0.7272, 0.05849, 0.37, 0.3189, 0.3169, 0.3499, 0.2157, 0.1521, 0.287, 0.1283, 0.466, 0.2849, 0.4183, 0.2984, 0.3592, 0.1051, 0.4324, 0.08581, 0.6486, 0.2866, 0.5791, 0.2773, 0.5785, 0.05772, 0.6527, 0.05412, 0.4154, 0.7519, 0.3725, 0.8117, 0.3082, 0.7578, 0.3636, 0.7027, 0.3636, 0.7027, 0.3082, 0.7578, 0.261, 0.6964, 0.3204, 0.6465, 0.3204, 0.6465, 0.261, 0.6964, 0.2139, 0.6325, 0.2795, 0.5861, 0.6423, 0.6475, 0.5896, 0.6485, 0.5824, 0.597, 0.6378, 0.5906, 0.6378, 0.5906, 0.5824, 0.597, 0.5716, 0.5389, 0.6406, 0.5292, 0.6406, 0.5292, 0.5716, 0.5389, 0.5573, 0.4706, 0.6325, 0.4574, 0.5413, 0.6596, 0.4962, 0.6802, 0.4764, 0.6279, 0.5301, 0.6082, 0.5301, 0.6082, 0.4764, 0.6279, 0.4424, 0.5782, 0.5059, 0.5556, 0.5059, 0.5556, 0.4424, 0.5782, 0.4137, 0.5148, 0.4844, 0.4897, 0.4543, 0.7107, 0.4154, 0.7519, 0.3636, 0.7027, 0.4206, 0.6587, 0.4206, 0.6587, 0.3636, 0.7027, 0.3204, 0.6465, 0.3807, 0.6079, 0.3807, 0.6079, 0.3204, 0.6465, 0.2795, 0.5861, 0.3454, 0.5469, 0.7676, 0.6838, 0.699, 0.6577, 0.7012, 0.5907, 0.7782, 0.5987, 0.7782, 0.5987, 0.7012, 0.5907, 0.7141, 0.5234, 0.7937, 0.5208, 0.7937, 0.5208, 0.7141, 0.5234, 0.7101, 0.4481, 0.7904, 0.4412, 0.699, 0.6577, 0.6423, 0.6475, 0.6378, 0.5906, 0.7012, 0.5907, 0.7012, 0.5907, 0.6378, 0.5906, 0.6406, 0.5292, 0.7141, 0.5234, 0.7141, 0.5234, 0.6406, 0.5292, 0.6325, 0.4574, 0.7101, 0.4481, 0.5896, 0.6485, 0.5413, 0.6596, 0.5301, 0.6082, 0.5824, 0.597, 0.5824, 0.597, 0.5301, 0.6082, 0.5059, 0.5556, 0.5716, 0.5389, 0.5716, 0.5389, 0.5059, 0.5556, 0.4844, 0.4897, 0.5573, 0.4706, 0.4962, 0.6802, 0.4543, 0.7107, 0.4206, 0.6587, 0.4764, 0.6279, 0.4764, 0.6279, 0.4206, 0.6587, 0.3807, 0.6079, 0.4424, 0.5782, 0.4424, 0.5782, 0.3807, 0.6079, 0.3454, 0.5469, 0.4137, 0.5148, 0.4747, 0.7573, 0.4346, 0.8205, 0.3774, 0.7813, 0.4278, 0.7192, 0.4278, 0.7192, 0.3774, 0.7813, 0.3351, 0.7385, 0.39, 0.6775, 0.39, 0.6775, 0.3351, 0.7385, 0.28, 0.6829, 0.3367, 0.6266, 0.3367, 0.6266, 0.28, 0.6829, 0.2361, 0.6334, 0.2994, 0.5795, 0.6884, 0.6248, 0.6383, 0.6292, 0.6283, 0.5897, 0.6801, 0.5809, 0.6801, 0.5809, 0.6283, 0.5897, 0.6151, 0.5538, 0.6731, 0.5375, 0.6731, 0.5375, 0.6151, 0.5538, 0.6015, 0.4918, 0.6758, 0.4718, 0.6758, 0.4718, 0.6015, 0.4918, 0.5831, 0.4345, 0.661, 0.4115, 0.5925, 0.6453, 0.5502, 0.6715, 0.5307, 0.6305, 0.5798, 0.6056, 0.5798, 0.6056, 0.5307, 0.6305, 0.5072, 0.5939, 0.5617, 0.571, 0.5617, 0.571, 0.5072, 0.5939, 0.4631, 0.5483, 0.5313, 0.5179, 0.5313, 0.5179, 0.4631, 0.5483, 0.4346, 0.4952, 0.5076, 0.4624, 0.5113, 0.7085, 0.4747, 0.7573, 0.4278, 0.7192, 0.4795, 0.6678, 0.4795, 0.6678, 0.4278, 0.7192, 0.39, 0.6775, 0.4497, 0.628, 0.4497, 0.628, 0.39, 0.6775, 0.3367, 0.6266, 0.398, 0.5838, 0.398, 0.5838, 0.3367, 0.6266, 0.2994, 0.5795, 0.3648, 0.5339, 0.817, 0.6538, 0.7453, 0.6318, 0.7422, 0.5775, 0.8204, 0.5809, 0.8204, 0.5809, 0.7422, 0.5775, 0.7417, 0.5259, 0.8227, 0.5198, 0.8227, 0.5198, 0.7417, 0.5259, 0.7521, 0.4538, 0.8335, 0.4398, 0.8335, 0.4398, 0.7521, 0.4538, 0.7409, 0.3918, 0.8228, 0.3748, 0.7453, 0.6318, 0.6884, 0.6248, 0.6801, 0.5809, 0.7422, 0.5775, 0.7422, 0.5775, 0.6801, 0.5809, 0.6731, 0.5375, 0.7417, 0.5259, 0.7417, 0.5259, 0.6731, 0.5375, 0.6758, 0.4718, 0.7521, 0.4538, 0.7521, 0.4538, 0.6758, 0.4718, 0.661, 0.4115, 0.7409, 0.3918, 0.6383, 0.6292, 0.5925, 0.6453, 0.5798, 0.6056, 0.6283, 0.5897, 0.6283, 0.5897, 0.5798, 0.6056, 0.5617, 0.571, 0.6151, 0.5538, 0.6151, 0.5538, 0.5617, 0.571, 0.5313, 0.5179, 0.6015, 0.4918, 0.6015, 0.4918, 0.5313, 0.5179, 0.5076, 0.4624, 0.5831, 0.4345, 0.5502, 0.6715, 0.5113, 0.7085, 0.4795, 0.6678, 0.5307, 0.6305, 0.5307, 0.6305, 0.4795, 0.6678, 0.4497, 0.628, 0.5072, 0.5939, 0.5072, 0.5939, 0.4497, 0.628, 0.398, 0.5838, 0.4631, 0.5483, 0.4631, 0.5483, 0.398, 0.5838, 0.3648, 0.5339, 0.4346, 0.4952, 0.3888, 0.07187, 0.4937, 0.05034, 0.5083, 0.1239, 0.4046, 0.1449, 0.4046, 0.1449, 0.5083, 0.1239, 0.5224, 0.1967, 0.4201, 0.217, 0.4201, 0.217, 0.5224, 0.1967, 0.5428, 0.2696, 0.436, 0.2914, 0.436, 0.2914, 0.5428, 0.2696, 0.5607, 0.3446, 0.4522, 0.3672, 0.4522, 0.3672, 0.5607, 0.3446, 0.5759, 0.4203, 0.4684, 0.4429, 0.4684, 0.4429, 0.5759, 0.4203, 0.5848, 0.4953, 0.4843, 0.5177, 0.4843, 0.5177, 0.5848, 0.4953, 0.5988, 0.567, 0.499, 0.5869, 0.499, 0.5869, 0.5988, 0.567, 0.6044, 0.6372, 0.5134, 0.6547, 0.5134, 0.6547, 0.6044, 0.6372, 0.6133, 0.7024, 0.5263, 0.7157, 0.1808, 0.1202, 0.2846, 0.09549, 0.3016, 0.1683, 0.1982, 0.1932, 0.1982, 0.1932, 0.3016, 0.1683, 0.3185, 0.2404, 0.2163, 0.2663, 0.2163, 0.2663, 0.3185, 0.2404, 0.3297, 0.3152, 0.2256, 0.341, 0.2256, 0.341, 0.3297, 0.3152, 0.3441, 0.3909, 0.2382, 0.4149, 0.2382, 0.4149, 0.3441, 0.3909, 0.3611, 0.4661, 0.2557, 0.4877, 0.2557, 0.4877, 0.3611, 0.4661, 0.3835, 0.5382, 0.2807, 0.5587, 0.2807, 0.5587, 0.3835, 0.5382, 0.3999, 0.6093, 0.2974, 0.6322, 0.2974, 0.6322, 0.3999, 0.6093, 0.4233, 0.6756, 0.325, 0.7031, 0.325, 0.7031, 0.4233, 0.6756, 0.4414, 0.7387, 0.349, 0.7747, 0.3976, 0.05575, 0.5021, 0.03511, 0.517, 0.1086, 0.4119, 0.1295, 0.4119, 0.1295, 0.517, 0.1086, 0.5322, 0.1826, 0.4263, 0.2033, 0.4263, 0.2033, 0.5322, 0.1826, 0.5413, 0.2566, 0.4408, 0.2772, 0.4408, 0.2772, 0.5413, 0.2566, 0.5521, 0.3279, 0.4544, 0.3468, 0.4544, 0.3468, 0.5521, 0.3279, 0.5658, 0.3977, 0.4677, 0.4146, 0.4677, 0.4146, 0.5658, 0.3977, 0.5839, 0.4681, 0.4816, 0.4858, 0.4816, 0.4858, 0.5839, 0.4681, 0.5951, 0.54, 0.4952, 0.5551, 0.4952, 0.5551, 0.5951, 0.54, 0.6114, 0.6113, 0.5092, 0.6263, 0.5092, 0.6263, 0.6114, 0.6113, 0.6197, 0.6818, 0.5226, 0.6948, 0.188, 0.09496, 0.2929, 0.07563, 0.3067, 0.1495, 0.2016, 0.1688, 0.2016, 0.1688, 0.3067, 0.1495, 0.3203, 0.2239, 0.215, 0.2425, 0.215, 0.2425, 0.3203, 0.2239, 0.3398, 0.296, 0.2367, 0.3142, 0.2367, 0.3142, 0.3398, 0.296, 0.3567, 0.3662, 0.2549, 0.3871, 0.2549, 0.3871, 0.3567, 0.3662, 0.3705, 0.436, 0.2702, 0.4607, 0.2702, 0.4607, 0.3705, 0.436, 0.3802, 0.508, 0.2788, 0.5353, 0.2788, 0.5353, 0.3802, 0.508, 0.397, 0.5789, 0.2975, 0.6078, 0.2975, 0.6078, 0.397, 0.5789, 0.4088, 0.651, 0.3089, 0.6816, 0.3089, 0.6816, 0.4088, 0.651, 0.4278, 0.7195, 0.3315, 0.7517, 0.4937, 0.05034, 0.599, 0.03017, 0.613, 0.1042, 0.5083, 0.1239, 0.5083, 0.1239, 0.613, 0.1042, 0.6265, 0.1785, 0.5224, 0.1967, 0.5224, 0.1967, 0.6265, 0.1785, 0.6485, 0.2506, 0.5428, 0.2696, 0.5428, 0.2696, 0.6485, 0.2506, 0.6672, 0.3233, 0.5607, 0.3446, 0.5607, 0.3446, 0.6672, 0.3233, 0.681, 0.3969, 0.5759, 0.4203, 0.5759, 0.4203, 0.681, 0.3969, 0.6872, 0.472, 0.5848, 0.4953, 0.5848, 0.4953, 0.6872, 0.472, 0.702, 0.5461, 0.5988, 0.567, 0.5988, 0.567, 0.702, 0.5461, 0.7057, 0.6224, 0.6044, 0.6372, 0.6044, 0.6372, 0.7057, 0.6224, 0.713, 0.6978, 0.6133, 0.7024, 0.2846, 0.09549, 0.3888, 0.07187, 0.4046, 0.1449, 0.3016, 0.1683, 0.3016, 0.1683, 0.4046, 0.1449, 0.4201, 0.217, 0.3185, 0.2404, 0.3185, 0.2404, 0.4201, 0.217, 0.436, 0.2914, 0.3297, 0.3152, 0.3297, 0.3152, 0.436, 0.2914, 0.4522, 0.3672, 0.3441, 0.3909, 0.3441, 0.3909, 0.4522, 0.3672, 0.4684, 0.4429, 0.3611, 0.4661, 0.3611, 0.4661, 0.4684, 0.4429, 0.4843, 0.5177, 0.3835, 0.5382, 0.3835, 0.5382, 0.4843, 0.5177, 0.499, 0.5869, 0.3999, 0.6093, 0.3999, 0.6093, 0.499, 0.5869, 0.5134, 0.6547, 0.4233, 0.6756, 0.4233, 0.6756, 0.5134, 0.6547, 0.5263, 0.7157, 0.4414, 0.7387, 0.5021, 0.03511, 0.6061, 0.01377, 0.6212, 0.08692, 0.517, 0.1086, 0.517, 0.1086, 0.6212, 0.08692, 0.6366, 0.1598, 0.5322, 0.1826, 0.5322, 0.1826, 0.6366, 0.1598, 0.6436, 0.2344, 0.5413, 0.2566, 0.5413, 0.2566, 0.6436, 0.2344, 0.6544, 0.3088, 0.5521, 0.3279, 0.5521, 0.3279, 0.6544, 0.3088, 0.6679, 0.3827, 0.5658, 0.3977, 0.5658, 0.3977, 0.6679, 0.3827, 0.6882, 0.4551, 0.5839, 0.4681, 0.5839, 0.4681, 0.6882, 0.4551, 0.6982, 0.5293, 0.5951, 0.54, 0.5951, 0.54, 0.6982, 0.5293, 0.7155, 0.6019, 0.6114, 0.6113, 0.6114, 0.6113, 0.7155, 0.6019, 0.7209, 0.6754, 0.6197, 0.6818, 0.2929, 0.07563, 0.3976, 0.05575, 0.4119, 0.1295, 0.3067, 0.1495, 0.3067, 0.1495, 0.4119, 0.1295, 0.4263, 0.2033, 0.3203, 0.2239, 0.3203, 0.2239, 0.4263, 0.2033, 0.4408, 0.2772, 0.3398, 0.296, 0.3398, 0.296, 0.4408, 0.2772, 0.4544, 0.3468, 0.3567, 0.3662, 0.3567, 0.3662, 0.4544, 0.3468, 0.4677, 0.4146, 0.3705, 0.436, 0.3705, 0.436, 0.4677, 0.4146, 0.4816, 0.4858, 0.3802, 0.508, 0.3802, 0.508, 0.4816, 0.4858, 0.4952, 0.5551, 0.397, 0.5789, 0.397, 0.5789, 0.4952, 0.5551, 0.5092, 0.6263, 0.4088, 0.651, 0.4088, 0.651, 0.5092, 0.6263, 0.5226, 0.6948, 0.4278, 0.7195])
me_cylinder.materials.append(mat_material_001)
me_cylinder.materials.append(mat_material_002)
me_cylinder.update()
me_cylinder.normals_split_custom_set([tuple(v) for v in zip(*[iter([4.062e-08, 0.998, -0.06399, 6.327e-08, 0.9938, -0.1115, 0.7027, 0.7027, -0.1115, 0.7057, 0.7057, -0.06399, 0.7057, 0.7057, -0.06399, 0.7027, 0.7027, -0.1115, 0.9938, -4.218e-08, -0.1115, 0.998, -2.031e-08, -0.06399, 0.998, -2.031e-08, -0.06399, 0.9938, -4.218e-08, -0.1115, 0.7027, -0.7027, -0.1115, 0.7057, -0.7057, -0.06399, 0.7057, -0.7057, -0.06399, 0.7027, -0.7027, -0.1115, -6.327e-08, -0.9938, -0.1115, -4.062e-08, -0.998, -0.06399, -4.062e-08, -0.998, -0.06399, -6.327e-08, -0.9938, -0.1115, -0.7027, -0.7027, -0.1115, -0.7057, -0.7057, -0.06399, -0.7057, -0.7057, -0.06399, -0.7027, -0.7027, -0.1115, -0.9938, 4.218e-08, -0.1115, -0.998, 2.031e-08, -0.06399, 1.139e-08, -0.8878, 0.4602, 0.6278, -0.6278, 0.4602, 0.6278, -0.6278, 0.4602, -7.267e-08, -0.8878, 0.4602, -0.998, 2.031e-08, -0.06399, -0.9938, 4.218e-08, -0.1115, -0.7027, 0.7027, -0.1115, -0.7057, 0.7057, -0.06399, -0.7057, 0.7057, -0.06399, -0.7027, 0.7027, -0.1115, 6.327e-08, 0.9938, -0.1115, 4.062e-08, 0.998, -0.06399, 0.0, 1.902e-08, -1.0, 0.0, 1.902e-08, -1.0, 0.0, 1.902e-08, -1.0, 0.0, 1.902e-08, -1.0, 0.0, 1.902e-08, -1.0, 0.0, 1.902e-08, -1.0, 0.0, 1.902e-08, -1.0, 0.0, 1.902e-08, -1.0, -0.6972, 0.6972, -0.1672, -0.7047, 0.7047, -0.08224, -3.152e-08, 0.9966, -0.08224, -5.908e-08, 0.9859, -0.1672, -0.7047, 0.7047, -0.08224, -0.7031, 0.7031, 0.1069, 1.059e-08, 0.9943, 0.1069, -3.152e-08, 0.9966, -0.08224, -0.7031, 0.7031, 0.1069, -0.6265, 0.6265, 0.4636, -1.122e-08, 0.8861, 0.4636, 1.059e-08, 0.9943, 0.1069, -0.6265, 0.6265, 0.4636, -0.4885, 0.4885, 0.723, -1.675e-08, 0.6908, 0.723, -1.122e-08, 0.8861, 0.4636, -0.707, 0.707, -0.01476, -0.7057, 0.7057, -0.06399, 4.062e-08, 0.998, -0.06399, 2.046e-08, 0.9999, -0.01476, -0.9859, 0.0, -0.1672, -0.9966, 0.0, -0.08224, -0.7047, 0.7047, -0.08224, -0.6972, 0.6972, -0.1672, -0.9966, 0.0, -0.08224, -0.9943, 0.0, 0.1069, -0.7031, 0.7031, 0.1069, -0.7047, 0.7047, -0.08224, -0.9943, 0.0, 0.1069, -0.8861, 0.0, 0.4636, -0.6265, 0.6265, 0.4636, -0.7031, 0.7031, 0.1069, -0.8861, 0.0, 0.4636, -0.6908, 0.0, 0.723, -0.4885, 0.4885, 0.723, -0.6265, 0.6265, 0.4636, -0.9999, 0.0, -0.01476, -0.998, 2.031e-08, -0.06399, -0.7057, 0.7057, -0.06399, -0.707, 0.707, -0.01476, -0.6972, -0.6972, -0.1672, -0.7047, -0.7047, -0.08224, -0.9966, 0.0, -0.08224, -0.9859, 0.0, -0.1672, -0.7047, -0.7047, -0.08224, -0.7031, -0.7031, 0.1069, -0.9943, 0.0, 0.1069, -0.9966, 0.0, -0.08224, -0.7031, -0.7031, 0.1069, -0.6265, -0.6265, 0.4636, -0.8861, 0.0, 0.4636, -0.9943, 0.0, 0.1069, -0.6265, -0.6265, 0.4636, -0.4885, -0.4885, 0.723, -0.6908, 0.0, 0.723, -0.8861, 0.0, 0.4636, -0.707, -0.707, -0.01476, -0.7057, -0.7057, -0.06399, -0.998, 2.031e-08, -0.06399, -0.9999, 0.0, -0.01476, -3.938e-08, -0.9859, -0.1672, -1.051e-08, -0.9966, -0.08224, -0.7047, -0.7047, -0.08224, -0.6972, -0.6972, -0.1672, -1.051e-08, -0.9966, -0.08224, 1.059e-08, -0.9943, 0.1069, -0.7031, -0.7031, 0.1069, -0.7047, -0.7047, -0.08224, 1.059e-08, -0.9943, 0.1069, 5.609e-09, -0.8861, 0.4636, -0.6265, -0.6265, 0.4636, -0.7031, -0.7031, 0.1069, 5.609e-09, -0.8861, 0.4636, -1.675e-08, -0.6908, 0.723, -0.4885, -0.4885, 0.723, -0.6265, -0.6265, 0.4636, -2.046e-08, -0.9999, -0.01476, -4.062e-08, -0.998, -0.06399, -0.7057, -0.7057, -0.06399, -0.707, -0.707, -0.01476, 0.6972, -0.6972, -0.1672, 0.7047, -0.7047, -0.08224, -1.051e-08, -0.9966, -0.08224, -3.938e-08, -0.9859, -0.1672, 0.7047, -0.7047, -0.08224, 0.7031, -0.7031, 0.1069, 1.059e-08, -0.9943, 0.1069, -1.051e-08, -0.9966, -0.08224, 0.7031, -0.7031, 0.1069, 0.6265, -0.6265, 0.4636, 5.609e-09, -0.8861, 0.4636, 1.059e-08, -0.9943, 0.1069, 0.6265, -0.6265, 0.4636, 0.4885, -0.4885, 0.723, -1.675e-08, -0.6908, 0.723, 5.609e-09, -0.8861, 0.4636, 0.707, -0.707, -0.01476, 0.7057, -0.7057, -0.06399, -4.062e-08, -0.998, -0.06399, -2.046e-08, -0.9999, -0.01476, 0.9859, 0.0, -0.1672, 0.9966, 0.0, -0.08224, 0.7047, -0.7047, -0.08224, 0.6972, -0.6972, -0.1672, 0.9966, 0.0, -0.08224, 0.9943, 0.0, 0.1069, 0.7031, -0.7031, 0.1069, 0.7047, -0.7047, -0.08224, 0.9943, 0.0, 0.1069, 0.8861, 0.0, 0.4636, 0.6265, -0.6265, 0.4636, 0.7031, -0.7031, 0.1069, 0.8861, 0.0, 0.4636, 0.6908, 0.0, 0.723, 0.4885, -0.4885, 0.723, 0.6265, -0.6265, 0.4636, 0.9999, 0.0, -0.01476, 0.998, -2.031e-08, -0.06399, 0.7057, -0.7057, -0.06399, 0.707, -0.707, -0.01476, 0.6972, 0.6972, -0.1672, 0.7047, 0.7047, -0.08224, 0.9966, 0.0, -0.08224, 0.9859, 0.0, -0.1672, 0.7047, 0.7047, -0.08224, 0.7031, 0.7031, 0.1069, 0.9943, 0.0, 0.1069, 0.9966, 0.0, -0.08224, 0.7031, 0.7031, 0.1069, 0.6265, 0.6265, 0.4636, 0.8861, 0.0, 0.4636, 0.9943, 0.0, 0.1069, 0.6265, 0.6265, 0.4636, 0.4885, 0.4885, 0.723, 0.6908, 0.0, 0.723, 0.8861, 0.0, 0.4636, 0.707, 0.707, -0.01476, 0.7057, 0.7057, -0.06399, 0.998, -2.031e-08, -0.06399, 0.9999, 0.0, -0.01476, -5.908e-08, 0.9859, -0.1672, -3.152e-08, 0.9966, -0.08224, 0.7047, 0.7047, -0.08224, 0.6972, 0.6972, -0.1672, -3.152e-08, 0.9966, -0.08224, 1.059e-08, 0.9943, 0.1069, 0.7031, 0.7031, 0.1069, 0.7047, 0.7047, -0.08224, 1.059e-08, 0.9943, 0.1069, -1.122e-08, 0.8861, 0.4636, 0.6265, 0.6265, 0.4636, 0.7031, 0.7031, 0.1069, -1.122e-08, 0.8861, 0.4636, -1.675e-08, 0.6908, 0.723, 0.4885, 0.4885, 0.723, 0.6265, 0.6265, 0.4636, 2.046e-08, 0.9999, -0.01476, 4.062e-08, 0.998, -0.06399, 0.7057, 0.7057, -0.06399, 0.707, 0.707, -0.01476, 0.0, 0.0, 1.0, 0.0, 0.0, 1.0, 0.0, 0.0, 1.0, 0.0, 0.0, 1.0, 0.0, 0.0, 1.0, 0.0, 0.0, 1.0, 0.0, 0.0, 1.0, 0.0, 0.0, 1.0, 0.0, 0.0, 1.0, 0.0, 0.0, 1.0, 0.0, 0.0, 1.0, 0.0, 0.0, 1.0, 0.0, 0.0, 1.0, 0.0, 0.0, 1.0, 0.0, 0.0, 1.0, 0.0, 0.0, 1.0, 0.0, 0.0, 1.0, 0.0, 0.0, 1.0, 0.0, 0.0, 1.0, 0.0, 0.0, 1.0, 0.0, 0.0, 1.0, 0.0, 0.0, 1.0, 0.0, 0.0, 1.0, 0.0, 0.0, 1.0, 0.0, 0.0, 1.0, 0.0, 0.0, 1.0, 0.0, 0.0, 1.0, 0.0, 0.0, 1.0, 0.0, 0.0, 1.0, 0.0, 0.0, 1.0, 0.0, 0.0, 1.0, 0.0, 0.0, 1.0, -0.6978, 0.7148, -0.04688, -0.9977, 0.0, -0.06803, -0.9997, 0.0, 0.02269, -0.7133, 0.6995, 0.0434, 0.8878, 0.0, 0.4602, 0.6278, 0.6278, 0.4602, 0.6278, 0.6278, 0.4602, 0.8878, 0.0, 0.4602, 4.556e-08, 0.8878, 0.4602, -0.6278, 0.6278, 0.4602, -0.6278, 0.6278, 0.4602, -3.634e-08, 0.8878, 0.4602, -0.8878, 0.0, 0.4602, -0.6278, -0.6278, 0.4602, -0.6278, -0.6278, 0.4602, -0.8878, 0.0, 0.4602, 0.6278, -0.6278, 0.4602, 0.8878, 0.0, 0.4602, 0.8878, 0.0, 0.4602, 0.6278, -0.6278, 0.4602, 0.6278, 0.6278, 0.4602, 4.556e-08, 0.8878, 0.4602, -3.634e-08, 0.8878, 0.4602, 0.6278, 0.6278, 0.4602, -0.6278, 0.6278, 0.4602, -0.8878, 0.0, 0.4602, -0.8878, 0.0, 0.4602, -0.6278, 0.6278, 0.4602, -0.6278, -0.6278, 0.4602, 1.139e-08, -0.8878, 0.4602, -7.267e-08, -0.8878, 0.4602, -0.6278, -0.6278, 0.4602, -0.01457, -0.9953, 0.0957, 0.6913, -0.7066, 0.1508, 0.6477, -0.6506, 0.3966, -0.002873, -0.9208, 0.39, -0.6978, -0.7148, -0.04688, 0.01629, -0.9999, 0.002195, -0.01457, -0.9953, 0.0957, -0.7133, -0.6995, 0.0434, 0.714, -0.6985, 0.04796, 0.9978, 1.045e-08, 0.06586, 0.9847, 0.0, 0.1744, 0.6913, -0.7066, 0.1508, 0.714, 0.6985, 0.04796, 0.01629, 0.9999, 0.002195, -0.01457, 0.9953, 0.0957, 0.6913, 0.7066, 0.1508, 0.01629, 0.9999, 0.002195, -0.6978, 0.7148, -0.04688, -0.7133, 0.6995, 0.0434, -0.01457, 0.9953, 0.0957, -0.9977, 0.0, -0.06803, -0.6978, -0.7148, -0.04688, -0.7133, -0.6995, 0.0434, -0.9997, 0.0, 0.02269, 0.01629, -0.9999, 0.002195, 0.714, -0.6985, 0.04796, 0.6913, -0.7066, 0.1508, -0.01457, -0.9953, 0.0957, 0.9978, 1.045e-08, 0.06586, 0.714, 0.6985, 0.04796, 0.6913, 0.7066, 0.1508, 0.9847, 0.0, 0.1744, -0.002873, 0.9208, 0.39, -0.6545, 0.6516, 0.3833, -0.49, 0.49, 0.7209, 0.0, 0.693, 0.7209, 0.9847, 0.0, 0.1744, 0.6913, 0.7066, 0.1508, 0.6477, 0.6506, 0.3966, 0.9168, 0.0, 0.3993, -0.7133, 0.6995, 0.0434, -0.9997, 0.0, 0.02269, -0.9247, 0.0, 0.3806, -0.6545, 0.6516, 0.3833, -0.7133, -0.6995, 0.0434, -0.01457, -0.9953, 0.0957, -0.002873, -0.9208, 0.39, -0.6545, -0.6516, 0.3833, 0.6913, -0.7066, 0.1508, 0.9847, 0.0, 0.1744, 0.9168, 0.0, 0.3993, 0.6477, -0.6506, 0.3966, 0.6913, 0.7066, 0.1508, -0.01457, 0.9953, 0.0957, -0.002873, 0.9208, 0.39, 0.6477, 0.6506, 0.3966, -0.01457, 0.9953, 0.0957, -0.7133, 0.6995, 0.0434, -0.6545, 0.6516, 0.3833, -0.002873, 0.9208, 0.39, -0.9997, 0.0, 0.02269, -0.7133, -0.6995, 0.0434, -0.6545, -0.6516, 0.3833, -0.9247, 0.0, 0.3806, -0.49, -0.49, 0.7209, -5.205e-09, -0.693, 0.7209, 1.509e-07, -0.3221, 0.9467, -0.2278, -0.2278, 0.9467, -0.9247, 0.0, 0.3806, -0.6545, -0.6516, 0.3833, -0.49, -0.49, 0.7209, -0.693, 0.0, 0.7209, -0.002873, -0.9208, 0.39, 0.6477, -0.6506, 0.3966, 0.49, -0.49, 0.7209, -5.205e-09, -0.693, 0.7209, 0.9168, 0.0, 0.3993, 0.6477, 0.6506, 0.3966, 0.49, 0.49, 0.7209, 0.693, 0.0, 0.7209, -0.6545, 0.6516, 0.3833, -0.9247, 0.0, 0.3806, -0.693, 0.0, 0.7209, -0.49, 0.49, 0.7209, -0.6545, -0.6516, 0.3833, -0.002873, -0.9208, 0.39, -5.205e-09, -0.693, 0.7209, -0.49, -0.49, 0.7209, 0.6477, -0.6506, 0.3966, 0.9168, 0.0, 0.3993, 0.693, 0.0, 0.7209, 0.49, -0.49, 0.7209, 0.6477, 0.6506, 0.3966, -0.002873, 0.9208, 0.39, 0.0, 0.693, 0.7209, 0.49, 0.49, 0.7209, 0.2278, 0.2278, 0.9467, 1.519e-07, 0.3221, 0.9467, -0.2278, 0.2278, 0.9467, -0.3221, 0.0, 0.9467, -0.2278, -0.2278, 0.9467, 1.509e-07, -0.3221, 0.9467, 0.2278, -0.2278, 0.9467, 0.3221, 0.0, 0.9467, 0.49, -0.49, 0.7209, 0.693, 0.0, 0.7209, 0.3221, 0.0, 0.9467, 0.2278, -0.2278, 0.9467, 0.49, 0.49, 0.7209, 0.0, 0.693, 0.7209, 1.519e-07, 0.3221, 0.9467, 0.2278, 0.2278, 0.9467, 0.0, 0.693, 0.7209, -0.49, 0.49, 0.7209, -0.2278, 0.2278, 0.9467, 1.519e-07, 0.3221, 0.9467, -0.693, 0.0, 0.7209, -0.49, -0.49, 0.7209, -0.2278, -0.2278, 0.9467, -0.3221, 0.0, 0.9467, -5.205e-09, -0.693, 0.7209, 0.49, -0.49, 0.7209, 0.2278, -0.2278, 0.9467, 1.509e-07, -0.3221, 0.9467, 0.693, 0.0, 0.7209, 0.49, 0.49, 0.7209, 0.2278, 0.2278, 0.9467, 0.3221, 0.0, 0.9467, -0.49, 0.49, 0.7209, -0.693, 0.0, 0.7209, -0.3221, 0.0, 0.9467, -0.2278, 0.2278, 0.9467, 0.05829, -0.9958, 0.07089, 0.5543, -0.7093, -0.4355, 0.7195, -0.6511, -0.2415, 0.2965, -0.9208, 0.2534, 0.2965, 0.9208, 0.2534, -0.1266, 0.6511, 0.7483, 0.2296, 0.49, 0.8409, 0.548, 0.693, 0.4685, 0.7646, -0.001438, -0.6445, 0.5609, 0.7071, -0.4306, 0.7195, 0.6511, -0.2415, 0.8948, 9.822e-08, -0.4465, -0.4219, 0.6976, 0.5791, -0.623, -0.001289, 0.7822, -0.3019, 6.548e-08, 0.9533, -0.1266, 0.6511, 0.7483, -0.4267, -0.6992, 0.5736, 0.05829, -0.9958, 0.07089, 0.2965, -0.9208, 0.2534, -0.1266, -0.6511, 0.7483, 0.5543, -0.7093, -0.4355, 0.7646, -0.001438, -0.6445, 0.8948, 9.822e-08, -0.4465, 0.7195, -0.6511, -0.2415, 0.5609, 0.7071, -0.4306, 0.0665, 0.9947, 0.0781, 0.2965, 0.9208, 0.2534, 0.7195, 0.6511, -0.2415, 0.0665, 0.9947, 0.0781, -0.4219, 0.6976, 0.5791, -0.1266, 0.6511, 0.7483, 0.2965, 0.9208, 0.2534, -0.623, -0.001289, 0.7822, -0.4267, -0.6992, 0.5736, -0.1266, -0.6511, 0.7483, -0.3019, 6.548e-08, 0.9533, 0.2296, -0.49, 0.8409, 0.548, -0.693, 0.4685, 0.7196, -0.3221, 0.6152, 0.5716, -0.2278, 0.7883, -0.3019, 6.548e-08, 0.9533, -0.1266, -0.6511, 0.7483, 0.2296, -0.49, 0.8409, 0.09768, -3.123e-08, 0.9952, 0.2965, -0.9208, 0.2534, 0.7195, -0.6511, -0.2415, 0.8664, -0.49, 0.09599, 0.548, -0.693, 0.4685, 0.8948, 9.822e-08, -0.4465, 0.7195, 0.6511, -0.2415, 0.8664, 0.49, 0.09599, 0.9983, 2.082e-07, -0.0583, -0.1266, 0.6511, 0.7483, -0.3019, 6.548e-08, 0.9533, 0.09768, -3.123e-08, 0.9952, 0.2296, 0.49, 0.8409, -0.1266, -0.6511, 0.7483, 0.2965, -0.9208, 0.2534, 0.548, -0.693, 0.4685, 0.2296, -0.49, 0.8409, 0.7195, -0.6511, -0.2415, 0.8948, 9.822e-08, -0.4465, 0.9983, 2.082e-07, -0.0583, 0.8664, -0.49, 0.09599, 0.7195, 0.6511, -0.2415, 0.2965, 0.9208, 0.2534, 0.548, 0.693, 0.4685, 0.8664, 0.49, 0.09599, 0.8676, 0.2278, 0.442, 0.7196, 0.3221, 0.6152, 0.5716, 0.2278, 0.7883, 0.5103, -4.558e-08, 0.86, 0.5716, -0.2278, 0.7883, 0.7196, -0.3221, 0.6152, 0.8676, -0.2278, 0.442, 0.9289, 2.33e-07, 0.3703, 0.8664, -0.49, 0.09599, 0.9983, 2.082e-07, -0.0583, 0.9289, 2.33e-07, 0.3703, 0.8676, -0.2278, 0.442, 0.8664, 0.49, 0.09599, 0.548, 0.693, 0.4685, 0.7196, 0.3221, 0.6152, 0.8676, 0.2278, 0.442, 0.548, 0.693, 0.4685, 0.2296, 0.49, 0.8409, 0.5716, 0.2278, 0.7883, 0.7196, 0.3221, 0.6152, 0.09768, -3.123e-08, 0.9952, 0.2296, -0.49, 0.8409, 0.5716, -0.2278, 0.7883, 0.5103, -4.558e-08, 0.86, 0.548, -0.693, 0.4685, 0.8664, -0.49, 0.09599, 0.8676, -0.2278, 0.442, 0.7196, -0.3221, 0.6152, 0.9983, 2.082e-07, -0.0583, 0.8664, 0.49, 0.09599, 0.8676, 0.2278, 0.442, 0.9289, 2.33e-07, 0.3703, 0.2296, 0.49, 0.8409, 0.09768, -3.123e-08, 0.9952, 0.5103, -4.558e-08, 0.86, 0.5716, 0.2278, 0.7883, -2.002e-07, -1.0, -1.9e-07, -0.4404, -0.707, 0.5534, -0.4431, -0.7026, 0.5567, -0.005319, -1.0, 0.006682, 0.6227, 4.107e-08, -0.7824, 0.4404, -0.707, -0.5534, 0.4378, -0.7112, -0.5501, 0.6227, 8.144e-08, -0.7824, -1.746e-07, 1.0, 1.232e-07, 0.4404, 0.707, -0.5534, 0.4378, 0.7112, -0.5501, -0.005318, 1.0, 0.006682, -0.4404, 0.707, 0.5534, -1.746e-07, 1.0, 1.232e-07, -0.005318, 1.0, 0.006682, -0.4431, 0.7026, 0.5567, -0.4404, -0.707, 0.5534, -0.6227, 0.0, 0.7824, -0.6227, 0.0, 0.7824, -0.4431, -0.7026, 0.5567, 0.4404, -0.707, -0.5534, -2.002e-07, -1.0, -1.9e-07, -0.005319, -1.0, 0.006682, 0.4378, -0.7112, -0.5501, 0.4404, 0.707, -0.5534, 0.6227, 4.107e-08, -0.7824, 0.6227, 8.144e-08, -0.7824, 0.4378, 0.7112, -0.5501, -0.6227, 0.0, 0.7824, -0.4404, 0.707, 0.5534, -0.4431, 0.7026, 0.5567, -0.6227, 0.0, 0.7824, -0.7534, 0.6518, 0.08667, -0.9295, 0.06944, -0.3623, -0.9854, -0.05899, -0.1596, -0.8408, 0.458, 0.2888, 0.4388, -0.8578, 0.2678, 0.5954, -0.3425, 0.7268, 0.1702, -0.5137, 0.8409, 0.07847, -0.88, 0.4685, -0.6057, -0.5718, -0.5533, 0.03335, -0.9218, -0.3863, -0.09272, -0.9799, -0.1768, -0.6773, -0.6478, -0.3488, 0.8374, -0.1816, 0.5156, 0.5059, 0.4828, 0.7148, 0.2819, 0.2601, 0.9235, 0.5954, -0.3425, 0.7268, -0.1571, 0.8288, 0.5371, -0.7534, 0.6518, 0.08667, -0.8408, 0.458, 0.2888, -0.3146, 0.5937, 0.7407, -0.9295, 0.06944, -0.3623, -0.6057, -0.5718, -0.5533, -0.6773, -0.6478, -0.3488, -0.9854, -0.05899, -0.1596, 0.03335, -0.9218, -0.3863, 0.6374, -0.7685, 0.05573, 0.4388, -0.8578, 0.2678, -0.09272, -0.9799, -0.1768, 0.6374, -0.7685, 0.05573, 0.8374, -0.1816, 0.5156, 0.5954, -0.3425, 0.7268, 0.4388, -0.8578, 0.2678, 0.5059, 0.4828, 0.7148, -0.1571, 0.8288, 0.5371, -0.3146, 0.5937, 0.7407, 0.2819, 0.2601, 0.9235, -0.5036, 0.198, 0.8409, -0.8744, 0.1265, 0.4685, -0.744, -0.2608, 0.6152, -0.5717, -0.2275, 0.7883, 0.2819, 0.2601, 0.9235, -0.3146, 0.5937, 0.7407, -0.5036, 0.198, 0.8409, -0.07093, -0.06715, 0.9952, -0.8408, 0.458, 0.2888, -0.9854, -0.05899, -0.1596, -0.9661, -0.2398, 0.09599, -0.8744, 0.1265, 0.4685, -0.6773, -0.6478, -0.3488, -0.09272, -0.9799, -0.1768, -0.2923, -0.9515, 0.09599, -0.725, -0.6863, -0.0583, 0.5954, -0.3425, 0.7268, 0.2819, 0.2601, 0.9235, -0.07093, -0.06715, 0.9952, 0.1702, -0.5137, 0.8409, -0.3146, 0.5937, 0.7407, -0.8408, 0.458, 0.2888, -0.8744, 0.1265, 0.4685, -0.5036, 0.198, 0.8409, -0.9854, -0.05899, -0.1596, -0.6773, -0.6478, -0.3488, -0.725, -0.6863, -0.0583, -0.9661, -0.2398, 0.09599, -0.09272, -0.9799, -0.1768, 0.4388, -0.8578, 0.2678, 0.07847, -0.88, 0.4685, -0.2923, -0.9515, 0.09599, -0.4735, -0.7619, 0.442, -0.3011, -0.7286, 0.6152, -0.2585, -0.5584, 0.7883, -0.3706, -0.3508, 0.86, -0.5717, -0.2275, 0.7883, -0.744, -0.2608, 0.6152, -0.7867, -0.431, 0.442, -0.6746, -0.6386, 0.3703, -0.9661, -0.2398, 0.09599, -0.725, -0.6863, -0.0583, -0.6746, -0.6386, 0.3703, -0.7867, -0.431, 0.442, -0.2923, -0.9515, 0.09599, 0.07847, -0.88, 0.4685, -0.3011, -0.7286, 0.6152, -0.4735, -0.7619, 0.442, 0.07847, -0.88, 0.4685, 0.1702, -0.5137, 0.8409, -0.2585, -0.5584, 0.7883, -0.3011, -0.7286, 0.6152, -0.07093, -0.06715, 0.9952, -0.5036, 0.198, 0.8409, -0.5717, -0.2275, 0.7883, -0.3706, -0.3508, 0.86, -0.8744, 0.1265, 0.4685, -0.9661, -0.2398, 0.09599, -0.7867, -0.431, 0.442, -0.744, -0.2608, 0.6152, -0.725, -0.6863, -0.0583, -0.2923, -0.9515, 0.09599, -0.4735, -0.7619, 0.442, -0.6746, -0.6386, 0.3703, 0.1702, -0.5137, 0.8409, -0.07093, -0.06715, 0.9952, -0.3706, -0.3508, 0.86, -0.2585, -0.5584, 0.7883, -0.6875, 0.7262, 0.0, -0.1662, 0.8162, 0.5534, -0.1613, 0.8149, 0.5567, -0.6836, 0.7298, 0.006682, -0.4522, -0.4281, -0.7824, -0.8059, 0.2106, -0.5534, -0.8069, 0.2155, -0.5501, -0.4522, -0.4281, -0.7824, 0.6875, -0.7262, 1.078e-07, 0.1662, -0.8162, -0.5534, 0.171, -0.8174, -0.55, 0.6913, -0.7225, 0.006682, 0.8059, -0.2106, 0.5534, 0.6875, -0.7262, 1.078e-07, 0.6913, -0.7225, 0.006682, 0.8048, -0.2056, 0.5567, -0.1662, 0.8162, 0.5534, 0.4522, 0.4281, 0.7824, 0.4522, 0.4281, 0.7824, -0.1613, 0.8149, 0.5567, -0.8059, 0.2106, -0.5534, -0.6875, 0.7262, 0.0, -0.6836, 0.7298, 0.006682, -0.8069, 0.2155, -0.5501, 0.1662, -0.8162, -0.5534, -0.4522, -0.4281, -0.7824, -0.4522, -0.4281, -0.7824, 0.171, -0.8174, -0.55, 0.4522, 0.4281, 0.7824, 0.8059, -0.2106, 0.5534, 0.8048, -0.2056, 0.5567, 0.4522, 0.4281, 0.7824, 0.9458, 0.3247, 0.004535, 0.5239, 0.6848, -0.5066, 0.4492, 0.8654, -0.2222, 0.8458, 0.478, 0.2369, -0.9694, -0.01001, 0.2452, -0.5788, -0.4008, 0.7101, -0.5333, 0.09176, 0.8409, -0.8133, 0.3451, 0.4685, -0.1885, 0.679, -0.7096, -0.8024, 0.3224, -0.5022, -0.825, 0.5225, -0.2155, -0.2399, 0.8818, -0.4059, -0.5908, -0.5948, 0.5452, 0.1644, -0.6088, 0.7761, 0.1165, -0.4178, 0.9011, -0.5788, -0.4008, 0.7101, 0.811, -0.2162, 0.5436, 0.9458, 0.3247, 0.004535, 0.8458, 0.478, 0.2369, 0.7075, -0.05453, 0.7046, 0.5239, 0.6848, -0.5066, -0.1885, 0.679, -0.7096, -0.2399, 0.8818, -0.4059, 0.4492, 0.8654, -0.2222, -0.8024, 0.3224, -0.5022, -0.98, -0.1986, 0.009108, -0.9694, -0.01001, 0.2452, -0.825, 0.5225, -0.2155, -0.98, -0.1986, 0.009108, -0.5908, -0.5948, 0.5452, -0.5788, -0.4008, 0.7101, -0.9694, -0.01001, 0.2452, 0.1644, -0.6088, 0.7761, 0.811, -0.2162, 0.5436, 0.7075, -0.05453, 0.7046, 0.1165, -0.4178, 0.9011, 0.4118, 0.351, 0.8409, 0.5233, 0.7118, 0.4685, 0.1203, 0.7792, 0.6152, 0.06845, 0.6115, 0.7883, 0.1165, -0.4178, 0.9011, 0.7075, -0.05453, 0.7046, 0.4118, 0.351, 0.8409, -0.02584, 0.0942, 0.9952, 0.8458, 0.478, 0.2369, 0.4492, 0.8654, -0.2222, 0.2434, 0.9652, 0.09599, 0.5233, 0.7118, 0.4685, -0.2399, 0.8818, -0.4059, -0.825, 0.5225, -0.2155, -0.7018, 0.7059, 0.09599, -0.2641, 0.9627, -0.0583, -0.5788, -0.4008, 0.7101, 0.1165, -0.4178, 0.9011, -0.02584, 0.0942, 0.9952, -0.5333, 0.09176, 0.8409, 0.7075, -0.05453, 0.7046, 0.8458, 0.478, 0.2369, 0.5233, 0.7118, 0.4685, 0.4118, 0.351, 0.8409, 0.4492, 0.8654, -0.2222, -0.2399, 0.8818, -0.4059, -0.2641, 0.9627, -0.0583, 0.2434, 0.9652, 0.09599, -0.825, 0.5225, -0.2155, -0.9694, -0.01001, 0.2452, -0.8133, 0.3451, 0.4685, -0.7018, 0.7059, 0.09599, -0.4492, 0.7764, 0.442, -0.501, 0.6087, 0.6152, -0.3709, 0.491, 0.7883, -0.135, 0.4921, 0.86, 0.06845, 0.6115, 0.7883, 0.1203, 0.7792, 0.6152, -0.009856, 0.8969, 0.442, -0.2457, 0.8958, 0.3703, 0.2434, 0.9652, 0.09599, -0.2641, 0.9627, -0.0583, -0.2457, 0.8958, 0.3703, -0.009856, 0.8969, 0.442, -0.7018, 0.7059, 0.09599, -0.8133, 0.3451, 0.4685, -0.501, 0.6087, 0.6152, -0.4492, 0.7764, 0.442, -0.8133, 0.3451, 0.4685, -0.5333, 0.09176, 0.8409, -0.3709, 0.491, 0.7883, -0.501, 0.6087, 0.6152, -0.02584, 0.0942, 0.9952, 0.4118, 0.351, 0.8409, 0.06845, 0.6115, 0.7883, -0.135, 0.4921, 0.86, 0.5233, 0.7118, 0.4685, 0.2434, 0.9652, 0.09599, -0.009856, 0.8969, 0.442, 0.1203, 0.7792, 0.6152, -0.2641, 0.9627, -0.0583, -0.7018, 0.7059, 0.09599, -0.4492, 0.7764, 0.442, -0.2457, 0.8958, 0.3703, -0.5333, 0.09176, 0.8409, -0.02584, 0.0942, 0.9952, -0.135, 0.4921, 0.86, -0.3709, 0.491, 0.7883, 0.9458, 0.3247, 0.004535, 0.811, -0.2162, 0.5436, 0.7683, -0.1957, 0.6095, 0.9672, 0.2523, 0.03071, -0.1885, 0.679, -0.7096, 0.5239, 0.6848, -0.5066, 0.5946, 0.5591, -0.5778, -0.1429, 0.5269, -0.8378, -0.98, -0.1986, 0.009108, -0.8024, 0.3224, -0.5022, -0.793, 0.1719, -0.5845, -0.958, -0.2858, 0.02266, -0.5908, -0.5948, 0.5452, -0.98, -0.1986, 0.009108, -0.958, -0.2858, 0.02266, -0.5578, -0.5675, 0.6056, 0.811, -0.2162, 0.5436, 0.1644, -0.6088, 0.7761, 0.1458, -0.5261, 0.8378, 0.7683, -0.1957, 0.6095, 0.5239, 0.6848, -0.5066, 0.9458, 0.3247, 0.004535, 0.9672, 0.2523, 0.03071, 0.5946, 0.5591, -0.5778, -0.8024, 0.3224, -0.5022, -0.1885, 0.679, -0.7096, -0.1429, 0.5269, -0.8378, -0.793, 0.1719, -0.5845, 0.1644, -0.6088, 0.7761, -0.5908, -0.5948, 0.5452, -0.5578, -0.5675, 0.6056, 0.1458, -0.5261, 0.8378, -0.623, -0.001289, 0.7822, -0.4219, 0.6976, 0.5791, -0.4228, 0.7294, 0.5377, -0.6165, 0.002937, 0.7873, -0.6165, 0.002937, 0.7873, -0.4228, 0.7294, 0.5377, -0.4, 0.6942, 0.5984, -0.5538, -0.001268, 0.8327, -0.5538, -0.001268, 0.8327, -0.4, 0.6942, 0.5984, -0.4404, 0.707, 0.5534, -0.6227, 0.0, 0.7824, 0.5609, 0.7071, -0.4306, 0.7646, -0.001438, -0.6445, 0.6192, 0.002599, -0.7852, 0.448, 0.6883, -0.5706, 0.448, 0.6883, -0.5706, 0.6192, 0.002599, -0.7852, 0.5494, -0.001563, -0.8355, 0.3817, 0.715, -0.5857, 0.3817, 0.715, -0.5857, 0.5494, -0.001563, -0.8355, 0.6227, 4.107e-08, -0.7824, 0.4404, 0.707, -0.5534, 0.5543, -0.7093, -0.4355, 0.05829, -0.9958, 0.07089, 0.02464, -0.9991, -0.03343, 0.4499, -0.6854, -0.5725, 0.4499, -0.6854, -0.5725, 0.02464, -0.9991, -0.03343, -0.005188, -0.9997, 0.02342, 0.3881, -0.717, -0.5791, 0.3881, -0.717, -0.5791, -0.005188, -0.9997, 0.02342, -2.002e-07, -1.0, -1.9e-07, 0.4404, -0.707, -0.5534, -0.4267, -0.6992, 0.5736, -0.623, -0.001289, 0.7822, -0.6165, 0.002937, 0.7873, -0.4239, -0.7267, 0.5406, -0.4239, -0.7267, 0.5406, -0.6165, 0.002937, 0.7873, -0.5538, -0.001268, 0.8327, -0.3932, -0.6952, 0.6017, -0.3932, -0.6952, 0.6017, -0.5538, -0.001268, 0.8327, -0.6227, 0.0, 0.7824, -0.4404, -0.707, 0.5534, -0.4219, 0.6976, 0.5791, 0.0665, 0.9947, 0.0781, 0.02371, 0.9991, -0.03377, -0.4228, 0.7294, 0.5377, -0.4228, 0.7294, 0.5377, 0.02371, 0.9991, -0.03377, -0.01444, 0.9998, 0.01592, -0.4, 0.6942, 0.5984, -0.4, 0.6942, 0.5984, -0.01444, 0.9998, 0.01592, -1.746e-07, 1.0, 1.232e-07, -0.4404, 0.707, 0.5534, 0.0665, 0.9947, 0.0781, 0.5609, 0.7071, -0.4306, 0.448, 0.6883, -0.5706, 0.02371, 0.9991, -0.03377, 0.02371, 0.9991, -0.03377, 0.448, 0.6883, -0.5706, 0.3817, 0.715, -0.5857, -0.01444, 0.9998, 0.01592, -0.01444, 0.9998, 0.01592, 0.3817, 0.715, -0.5857, 0.4404, 0.707, -0.5534, -1.746e-07, 1.0, 1.232e-07, 0.7646, -0.001438, -0.6445, 0.5543, -0.7093, -0.4355, 0.4499, -0.6854, -0.5725, 0.6192, 0.002599, -0.7852, 0.6192, 0.002599, -0.7852, 0.4499, -0.6854, -0.5725, 0.3881, -0.717, -0.5791, 0.5494, -0.001563, -0.8355, 0.5494, -0.001563, -0.8355, 0.3881, -0.717, -0.5791, 0.4404, -0.707, -0.5534, 0.6227, 4.107e-08, -0.7824, 0.05829, -0.9958, 0.07089, -0.4267, -0.6992, 0.5736, -0.4239, -0.7267, 0.5406, 0.02464, -0.9991, -0.03343, 0.02464, -0.9991, -0.03343, -0.4239, -0.7267, 0.5406, -0.3932, -0.6952, 0.6017, -0.005188, -0.9997, 0.02342, -0.005188, -0.9997, 0.02342, -0.3932, -0.6952, 0.6017, -0.4404, -0.707, 0.5534, -2.002e-07, -1.0, -1.9e-07, 0.5059, 0.4828, 0.7148, 0.8374, -0.1816, 0.5156, 0.8597, -0.182, 0.4772, 0.5066, 0.4695, 0.7232, 0.5066, 0.4695, 0.7232, 0.8597, -0.182, 0.4772, 0.726, -0.286, 0.6254, 0.3323, 0.3444, 0.8781, 0.3323, 0.3444, 0.8781, 0.726, -0.286, 0.6254, 0.715, -0.2697, 0.645, 0.3702, 0.3373, 0.8656, 0.3702, 0.3373, 0.8656, 0.715, -0.2697, 0.645, 0.8059, -0.2106, 0.5534, 0.4522, 0.4281, 0.7824, 0.03335, -0.9218, -0.3863, -0.6057, -0.5718, -0.5533, -0.4942, -0.478, -0.7261, 0.1364, -0.8308, -0.5396, 0.1364, -0.8308, -0.5396, -0.4942, -0.478, -0.7261, -0.3685, -0.3225, -0.8719, 0.2029, -0.7371, -0.6446, 0.2029, -0.7371, -0.6446, -0.3685, -0.3225, -0.8719, -0.347, -0.3468, -0.8714, 0.2322, -0.7858, -0.5733, 0.2322, -0.7858, -0.5733, -0.347, -0.3468, -0.8714, -0.4522, -0.4281, -0.7824, 0.1662, -0.8162, -0.5534, -0.9295, 0.06944, -0.3623, -0.7534, 0.6518, 0.08667, -0.7258, 0.6879, 0.009547, -0.8515, 0.1414, -0.505, -0.8515, 0.1414, -0.505, -0.7258, 0.6879, 0.009547, -0.6874, 0.7251, -0.04161, -0.7283, 0.2686, -0.6304, -0.7283, 0.2686, -0.6304, -0.6874, 0.7251, -0.04161, -0.6483, 0.7614, 0.006181, -0.7167, 0.3006, -0.6292, -0.7167, 0.3006, -0.6292, -0.6483, 0.7614, 0.006181, -0.6875, 0.7262, 0.0, -0.8059, 0.2106, -0.5534, -0.1571, 0.8288, 0.5371, 0.5059, 0.4828, 0.7148, 0.5066, 0.4695, 0.7232, -0.1624, 0.8347, 0.5262, -0.1624, 0.8347, 0.5262, 0.5066, 0.4695, 0.7232, 0.3323, 0.3444, 0.8781, -0.2542, 0.7651, 0.5916, -0.2542, 0.7651, 0.5916, 0.3323, 0.3444, 0.8781, 0.3702, 0.3373, 0.8656, -0.1869, 0.7606, 0.6217, -0.1869, 0.7606, 0.6217, 0.3702, 0.3373, 0.8656, 0.4522, 0.4281, 0.7824, -0.1662, 0.8162, 0.5534, 0.8374, -0.1816, 0.5156, 0.6374, -0.7685, 0.05573, 0.6959, -0.7165, -0.0478, 0.8597, -0.182, 0.4772, 0.8597, -0.182, 0.4772, 0.6959, -0.7165, -0.0478, 0.6711, -0.7408, -0.02735, 0.726, -0.286, 0.6254, 0.726, -0.286, 0.6254, 0.6711, -0.7408, -0.02735, 0.667, -0.742, 0.06764, 0.715, -0.2697, 0.645, 0.715, -0.2697, 0.645, 0.667, -0.742, 0.06764, 0.6875, -0.7262, 1.078e-07, 0.8059, -0.2106, 0.5534, 0.6374, -0.7685, 0.05573, 0.03335, -0.9218, -0.3863, 0.1364, -0.8308, -0.5396, 0.6959, -0.7165, -0.0478, 0.6959, -0.7165, -0.0478, 0.1364, -0.8308, -0.5396, 0.2029, -0.7371, -0.6446, 0.6711, -0.7408, -0.02735, 0.6711, -0.7408, -0.02735, 0.2029, -0.7371, -0.6446, 0.2322, -0.7858, -0.5733, 0.667, -0.742, 0.06764, 0.667, -0.742, 0.06764, 0.2322, -0.7858, -0.5733, 0.1662, -0.8162, -0.5534, 0.6875, -0.7262, 1.078e-07, -0.6057, -0.5718, -0.5533, -0.9295, 0.06944, -0.3623, -0.8515, 0.1414, -0.505, -0.4942, -0.478, -0.7261, -0.4942, -0.478, -0.7261, -0.8515, 0.1414, -0.505, -0.7283, 0.2686, -0.6304, -0.3685, -0.3225, -0.8719, -0.3685, -0.3225, -0.8719, -0.7283, 0.2686, -0.6304, -0.7167, 0.3006, -0.6292, -0.347, -0.3468, -0.8714, -0.347, -0.3468, -0.8714, -0.7167, 0.3006, -0.6292, -0.8059, 0.2106, -0.5534, -0.4522, -0.4281, -0.7824, -0.7534, 0.6518, 0.08667, -0.1571, 0.8288, 0.5371, -0.1624, 0.8347, 0.5262, -0.7258, 0.6879, 0.009547, -0.7258, 0.6879, 0.009547, -0.1624, 0.8347, 0.5262, -0.2542, 0.7651, 0.5916, -0.6874, 0.7251, -0.04161, -0.6874, 0.7251, -0.04161, -0.2542, 0.7651, 0.5916, -0.1869, 0.7606, 0.6217, -0.6483, 0.7614, 0.006181, -0.6483, 0.7614, 0.006181, -0.1869, 0.7606, 0.6217, -0.1662, 0.8162, 0.5534, -0.6875, 0.7262, 0.0, 1.0, 0.0, 0.0, 0.7071, 0.7071, 0.0, 0.7071, 0.7071, 0.0, 1.0, 0.0, 0.0, 1.0, 0.0, 0.0, 0.7071, 0.7071, 0.0, 0.714, 0.6985, 0.04796, 0.9978, 0.0, 0.06586, 0.9978, 0.0, 0.06586, 0.714, 0.6985, 0.04796, 0.7007, 0.7099, 0.07076, 0.9949, -1.018e-08, 0.1013, 0.9949, -1.018e-08, 0.1013, 0.7007, 0.7099, 0.07076, 0.7015, 0.7125, 0.01573, 0.9997, 0.0, 0.02265, 0.9997, 0.0, 0.02265, 0.7015, 0.7125, 0.01573, 0.6971, 0.7143, -0.06244, 0.9959, -2.024e-08, -0.09055, 0.9959, -2.024e-08, -0.09055, 0.6971, 0.7143, -0.06244, 0.7131, 0.6981, -0.06387, 0.9962, -5.225e-08, -0.08766, 0.9962, -5.225e-08, -0.08766, 0.7131, 0.6981, -0.06387, 0.6971, 0.7143, -0.06244, 0.9959, 0.0, -0.09055, 0.9959, 0.0, -0.09055, 0.6971, 0.7143, -0.06244, 0.7149, 0.697, -0.05596, 0.9971, 0.0, -0.07645, 0.9971, 0.0, -0.07645, 0.7149, 0.697, -0.05596, 0.714, 0.6985, 0.04796, 0.9978, 1.045e-08, 0.06586, 0.0, -1.0, 0.0, 0.7071, -0.7071, 0.0, 0.7071, -0.7071, 0.0, 0.0, -1.0, 0.0, 0.0, -1.0, 0.0, 0.7071, -0.7071, 0.0, 0.714, -0.6985, 0.04796, 0.01629, -0.9999, 0.002195, 0.01629, -0.9999, 0.002195, 0.714, -0.6985, 0.04796, 0.7007, -0.7099, 0.07076, -0.008103, -1.0, -0.001644, -0.008103, -1.0, -0.001644, 0.7007, -0.7099, 0.07076, 0.7015, -0.7125, 0.01573, -0.01092, -0.9999, -0.0004902, -0.01092, -0.9999, -0.0004902, 0.7015, -0.7125, 0.01573, 0.6971, -0.7143, -0.06244, -0.01622, -0.9999, 0.002919, -0.01622, -0.9999, 0.002919, 0.6971, -0.7143, -0.06244, 0.7131, -0.6981, -0.06387, 0.01622, -0.9999, -0.002919, 0.01622, -0.9999, -0.002919, 0.7131, -0.6981, -0.06387, 0.6971, -0.7143, -0.06244, -0.01622, -0.9999, 0.002919, -0.01622, -0.9999, 0.002919, 0.6971, -0.7143, -0.06244, 0.7149, -0.697, -0.05596, 0.01896, -0.9998, -0.00298, 0.01896, -0.9998, -0.00298, 0.7149, -0.697, -0.05596, 0.714, -0.6985, 0.04796, 0.01629, -0.9999, 0.002195, -1.0, 0.0, 0.0, -0.7071, -0.7071, 0.0, -0.7071, -0.7071, 0.0, -1.0, 0.0, 0.0, -1.0, 0.0, 0.0, -0.7071, -0.7071, 0.0, -0.6978, -0.7148, -0.04688, -0.9977, -1.012e-08, -0.06803, -0.9977, -1.012e-08, -0.06803, -0.6978, -0.7148, -0.04688, -0.7088, -0.7018, -0.07157, -0.995, 0.0, -0.09963, -0.995, 0.0, -0.09963, -0.7088, -0.7018, -0.07157, -0.7124, -0.7016, -0.01598, -0.9998, 2.078e-08, -0.02217, -0.9998, 2.078e-08, -0.02217, -0.7124, -0.7016, -0.01598, -0.7131, -0.6981, 0.06387, -0.9962, 1.045e-08, 0.08766, -0.9962, 1.045e-08, 0.08766, -0.7131, -0.6981, 0.06387, -0.6971, -0.7143, 0.06244, -0.9959, 2.024e-08, 0.09055, -0.9959, 2.024e-08, 0.09055, -0.6971, -0.7143, 0.06244, -0.7131, -0.6981, 0.06387, -0.9962, -2.09e-08, 0.08766, -0.9962, -2.09e-08, 0.08766, -0.7131, -0.6981, 0.06387, -0.696, -0.7159, 0.0545, -0.9968, 0.0, 0.0794, -0.9968, 0.0, 0.0794, -0.696, -0.7159, 0.0545, -0.6978, -0.7148, -0.04688, -0.9977, 0.0, -0.06803, 0.0, 1.0, 0.0, -0.7071, 0.7071, 0.0, -0.7071, 0.7071, 0.0, 1.027e-08, 1.0, 0.0, 1.027e-08, 1.0, 0.0, -0.7071, 0.7071, 0.0, -0.6978, 0.7148, -0.04688, 0.01629, 0.9999, 0.002195, 0.01629, 0.9999, 0.002195, -0.6978, 0.7148, -0.04688, -0.7088, 0.7018, -0.07157, -0.008103, 1.0, -0.001644, -0.008103, 1.0, -0.001644, -0.7088, 0.7018, -0.07157, -0.7124, 0.7016, -0.01598, -0.01092, 0.9999, -0.0004902, -0.01092, 0.9999, -0.0004902, -0.7124, 0.7016, -0.01598, -0.7131, 0.6981, 0.06387, -0.01622, 0.9999, 0.002919, -0.01622, 0.9999, 0.002919, -0.7131, 0.6981, 0.06387, -0.6971, 0.7143, 0.06244, 0.01622, 0.9999, -0.002919, 0.01622, 0.9999, -0.002919, -0.6971, 0.7143, 0.06244, -0.7131, 0.6981, 0.06387, -0.01622, 0.9999, 0.002919, -0.01622, 0.9999, 0.002919, -0.7131, 0.6981, 0.06387, -0.696, 0.7159, 0.0545, 0.01896, 0.9998, -0.00298, 0.01896, 0.9998, -0.00298, -0.696, 0.7159, 0.0545, -0.6978, 0.7148, -0.04688, 0.01629, 0.9999, 0.002195, 0.7071, 0.7071, 0.0, 0.0, 1.0, 0.0, 1.027e-08, 1.0, 0.0, 0.7071, 0.7071, 0.0, 0.7071, 0.7071, 0.0, 1.027e-08, 1.0, 0.0, 0.01629, 0.9999, 0.002195, 0.714, 0.6985, 0.04796, 0.714, 0.6985, 0.04796, 0.01629, 0.9999, 0.002195, -0.008103, 1.0, -0.001644, 0.7007, 0.7099, 0.07076, 0.7007, 0.7099, 0.07076, -0.008103, 1.0, -0.001644, -0.01092, 0.9999, -0.0004902, 0.7015, 0.7125, 0.01573, 0.7015, 0.7125, 0.01573, -0.01092, 0.9999, -0.0004902, -0.01622, 0.9999, 0.002919, 0.6971, 0.7143, -0.06244, 0.6971, 0.7143, -0.06244, -0.01622, 0.9999, 0.002919, 0.01622, 0.9999, -0.002919, 0.7131, 0.6981, -0.06387, 0.7131, 0.6981, -0.06387, 0.01622, 0.9999, -0.002919, -0.01622, 0.9999, 0.002919, 0.6971, 0.7143, -0.06244, 0.6971, 0.7143, -0.06244, -0.01622, 0.9999, 0.002919, 0.01896, 0.9998, -0.00298, 0.7149, 0.697, -0.05596, 0.7149, 0.697, -0.05596, 0.01896, 0.9998, -0.00298, 0.01629, 0.9999, 0.002195, 0.714, 0.6985, 0.04796, 0.7071, -0.7071, 0.0, 1.0, 0.0, 0.0, 1.0, 0.0, 0.0, 0.7071, -0.7071, 0.0, 0.7071, -0.7071, 0.0, 1.0, 0.0, 0.0, 0.9978, 0.0, 0.06586, 0.714, -0.6985, 0.04796, 0.714, -0.6985, 0.04796, 0.9978, 0.0, 0.06586, 0.9949, -1.018e-08, 0.1013, 0.7007, -0.7099, 0.07076, 0.7007, -0.7099, 0.07076, 0.9949, -1.018e-08, 0.1013, 0.9997, 0.0, 0.02265, 0.7015, -0.7125, 0.01573, 0.7015, -0.7125, 0.01573, 0.9997, 0.0, 0.02265, 0.9959, -2.024e-08, -0.09055, 0.6971, -0.7143, -0.06244, 0.6971, -0.7143, -0.06244, 0.9959, -2.024e-08, -0.09055, 0.9962, -5.225e-08, -0.08766, 0.7131, -0.6981, -0.06387, 0.7131, -0.6981, -0.06387, 0.9962, -5.225e-08, -0.08766, 0.9959, 0.0, -0.09055, 0.6971, -0.7143, -0.06244, 0.6971, -0.7143, -0.06244, 0.9959, 0.0, -0.09055, 0.9971, 0.0, -0.07645, 0.7149, -0.697, -0.05596, 0.7149, -0.697, -0.05596, 0.9971, 0.0, -0.07645, 0.9978, 1.045e-08, 0.06586, 0.714, -0.6985, 0.04796, -0.7071, -0.7071, 0.0, 0.0, -1.0, 0.0, 0.0, -1.0, 0.0, -0.7071, -0.7071, 0.0, -0.7071, -0.7071, 0.0, 0.0, -1.0, 0.0, 0.01629, -0.9999, 0.002195, -0.6978, -0.7148, -0.04688, -0.6978, -0.7148, -0.04688, 0.01629, -0.9999, 0.002195, -0.008103, -1.0, -0.001644, -0.7088, -0.7018, -0.07157, -0.7088, -0.7018, -0.07157, -0.008103, -1.0, -0.001644, -0.01092, -0.9999, -0.0004902, -0.7124, -0.7016, -0.01598, -0.7124, -0.7016, -0.01598, -0.01092, -0.9999, -0.0004902, -0.01622, -0.9999, 0.002919, -0.7131, -0.6981, 0.06387, -0.7131, -0.6981, 0.06387, -0.01622, -0.9999, 0.002919, 0.01622, -0.9999, -0.002919, -0.6971, -0.7143, 0.06244, -0.6971, -0.7143, 0.06244, 0.01622, -0.9999, -0.002919, -0.01622, -0.9999, 0.002919, -0.7131, -0.6981, 0.06387, -0.7131, -0.6981, 0.06387, -0.01622, -0.9999, 0.002919, 0.01896, -0.9998, -0.00298, -0.696, -0.7159, 0.0545, -0.696, -0.7159, 0.0545, 0.01896, -0.9998, -0.00298, 0.01629, -0.9999, 0.002195, -0.6978, -0.7148, -0.04688, -0.7071, 0.7071, 0.0, -1.0, 0.0, 0.0, -1.0, 0.0, 0.0, -0.7071, 0.7071, 0.0, -0.7071, 0.7071, 0.0, -1.0, 0.0, 0.0, -0.9977, -1.012e-08, -0.06803, -0.6978, 0.7148, -0.04688, -0.6978, 0.7148, -0.04688, -0.9977, -1.012e-08, -0.06803, -0.995, 0.0, -0.09963, -0.7088, 0.7018, -0.07157, -0.7088, 0.7018, -0.07157, -0.995, 0.0, -0.09963, -0.9998, 2.078e-08, -0.02217, -0.7124, 0.7016, -0.01598, -0.7124, 0.7016, -0.01598, -0.9998, 2.078e-08, -0.02217, -0.9962, 1.045e-08, 0.08766, -0.7131, 0.6981, 0.06387, -0.7131, 0.6981, 0.06387, -0.9962, 1.045e-08, 0.08766, -0.9959, 2.024e-08, 0.09055, -0.6971, 0.7143, 0.06244, -0.6971, 0.7143, 0.06244, -0.9959, 2.024e-08, 0.09055, -0.9962, -2.09e-08, 0.08766, -0.7131, 0.6981, 0.06387, -0.7131, 0.6981, 0.06387, -0.9962, -2.09e-08, 0.08766, -0.9968, 0.0, 0.0794, -0.696, 0.7159, 0.0545, -0.696, 0.7159, 0.0545, -0.9968, 0.0, 0.0794, -0.9977, 0.0, -0.06803, -0.6978, 0.7148, -0.04688])] * 3)])

# ---- objects
ob_cylinder = bpy.data.objects.new('Cylinder', me_cylinder)

# ---- transforms, parenting, visibility, modifiers, constraints
ob_cylinder.location = (0.0, 0.0, 0.0)

# ---- collection membership
col_collection.objects.link(ob_cylinder)

# ---- scene / render settings (as saved in the file)
scene.frame_start = 1; scene.frame_end = 250; scene.frame_set(1)
scene.render.engine = 'BLENDER_EEVEE_NEXT'
bpy.context.view_layer.update()

# ---- added for rendering (the .blend has no active camera and no usable light): camera, sun
cam_auto = bpy.data.cameras.new('AutoCamera')
cam_auto.lens = 50.0
cam_auto.sensor_width = 36.0
cam_auto.clip_end = 1000.0
ob_auto_camera = bpy.data.objects.new('AutoCamera', cam_auto)
scene.collection.objects.link(ob_auto_camera)
ob_auto_camera.location = (7.95587, -9.54705, 8.68951)
ob_auto_camera.rotation_euler = (1.09748, -7.21219e-08, 0.694738)
scene.camera = ob_auto_camera
light_auto_sun = bpy.data.lights.new('AutoSun', 'SUN')
light_auto_sun.energy = 3.0
light_auto_sun.angle = 0.0523599
ob_auto_sun = bpy.data.objects.new('AutoSun', light_auto_sun)
scene.collection.objects.link(ob_auto_sun)
ob_auto_sun.rotation_euler = (0.872665, 0.174533, 0.523599)
bpy.context.view_layer.update()
